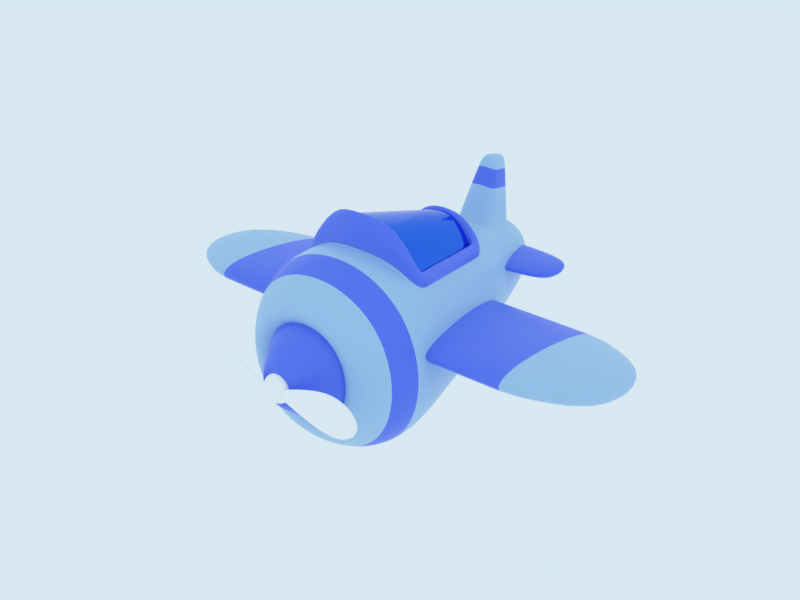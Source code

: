 # Source: 07042.blend  (saved by Blender 4.4.32; exported with 4.5.12 LTS)
import bpy
from mathutils import Matrix  # noqa: F401  (used for matrix-valued properties, if any)

bpy.ops.wm.read_factory_settings(use_empty=True)
scene = bpy.context.scene
scene.name = 'Scene'

# ---- collections
col_x = bpy.data.collections.new('飞机'); scene.collection.children.link(col_x)
col_x_1 = bpy.data.collections.new('机身'); col_x.children.link(col_x_1)

# ---- materials (node trees are filled in below, after node groups)
mat_001 = bpy.data.materials.new('材质.001')
mat_004 = bpy.data.materials.new('材质.004')
mat_material = bpy.data.materials.new('Material')
mat_material.alpha_threshold = 0.0
mat_material.roughness = 0.5
mat_material.line_color = (0.0, 0.0, 0.0, 1.0)
mat_x = bpy.data.materials.new('材质')

# ---- material node trees
mat_001.use_nodes = True; mat_001.node_tree.nodes.clear()
_N = mat_001.node_tree.nodes; _L = mat_001.node_tree.links
n0 = _N.new('ShaderNodeBsdfPrincipled'); n0.name = '原理化 BSDF'; n0.location = (10, 300)
n0.inputs[0].default_value = (1.0, 1.0, 1.0, 1.0)
n0.inputs[2].default_value = 0.0
n1 = _N.new('ShaderNodeOutputMaterial'); n1.name = '材质输出'; n1.location = (300, 300)
_L.new(n0.outputs[0], n1.inputs[0])
n1.is_active_output = True
mat_004.use_nodes = True; mat_004.node_tree.nodes.clear()
_N = mat_004.node_tree.nodes; _L = mat_004.node_tree.links
n0 = _N.new('ShaderNodeBsdfPrincipled'); n0.name = '原理化 BSDF'; n0.location = (10, 300)
n0.inputs[0].default_value = (0.01446, 0.1714, 1.0, 1.0)
n0.inputs[1].default_value = 1.0
n0.inputs[2].default_value = 0.0
n0.inputs[4].default_value = 0.8142
n1 = _N.new('ShaderNodeOutputMaterial'); n1.name = '材质输出'; n1.location = (300, 300)
_L.new(n0.outputs[0], n1.inputs[0])
n1.is_active_output = True
mat_material.use_nodes = True; mat_material.node_tree.nodes.clear()
_N = mat_material.node_tree.nodes; _L = mat_material.node_tree.links
n0 = _N.new('ShaderNodeOutputMaterial'); n0.name = 'Material Output'; n0.location = (300, 300)
n1 = _N.new('ShaderNodeBsdfPrincipled'); n1.name = 'Principled BSDF'; n1.location = (10, 300)
n1.inputs[0].default_value = (0.4051, 0.6251, 0.9021, 1.0)
n1.inputs[2].default_value = 0.3898
n1.inputs[3].default_value = 1.45
_L.new(n1.outputs[0], n0.inputs[0])
n0.is_active_output = True
mat_x.use_nodes = True; mat_x.node_tree.nodes.clear()
_N = mat_x.node_tree.nodes; _L = mat_x.node_tree.links
n0 = _N.new('ShaderNodeBsdfPrincipled'); n0.name = '原理化 BSDF'; n0.location = (10, 300)
n0.inputs[0].default_value = (0.09657, 0.1881, 0.9573, 1.0)
n0.inputs[2].default_value = 0.3898
n1 = _N.new('ShaderNodeOutputMaterial'); n1.name = '材质输出'; n1.location = (300, 300)
_L.new(n0.outputs[0], n1.inputs[0])
n1.is_active_output = True

# ---- world
world_world = bpy.data.worlds.new('World'); scene.world = world_world
world_world.use_nodes = True; world_world.node_tree.nodes.clear()
_N = world_world.node_tree.nodes; _L = world_world.node_tree.links
n0 = _N.new('ShaderNodeOutputWorld'); n0.name = 'World Output'; n0.location = (300, 300)
n1 = _N.new('ShaderNodeBackground'); n1.name = 'Background'; n1.location = (10, 300)
n1.inputs[0].default_value = (0.7193, 0.8525, 0.9293, 1.0)
n1.inputs[1].default_value = 0.95
_L.new(n1.outputs[0], n0.inputs[0])
n0.is_active_output = True
world_world.color = (0.05088, 0.05088, 0.05088)
world_world.sun_shadow_jitter_overblur = 0.0

# ---- meshes
me_004 = bpy.data.meshes.new('立方体.004')
me_004.from_pydata([(-4.24, -0.4669, -0.2827), (-4.24, -0.4669, 0.2827), (-4.24, 0.4669, -0.2827), (-4.24, 0.4669, 0.2827), (4.24, -0.4669, -0.2827), (4.24, -0.4669, 0.2827), (4.24, 0.4669, -0.2827), (4.24, 0.4669, 0.2827), (-2.963, 1.648, -0.2827), (2.963, 1.648, -0.2827), (2.963, 1.648, 0.2827), (-2.963, 1.648, 0.2827), (2.963, -1.648, -0.2827), (-2.963, -1.648, -0.2827), (-2.963, -1.648, 0.2827), (2.963, -1.648, 0.2827), (-1.163e-07, 0.08656, 0.01715), (-1.163e-07, -0.08656, 0.01715), (-1.163e-07, 0.08656, -0.01715), (-1.163e-07, -0.08656, -0.01715)], [], [(0, 1, 3, 2), (7, 10, 15, 5), (6, 7, 5, 4), (2, 8, 13, 0), (4, 5, 15, 12), (11, 3, 1, 14), (9, 10, 7, 6), (13, 14, 1, 0), (9, 6, 4, 12), (16, 17, 15, 10), (18, 19, 13, 8), (17, 19, 12, 15), (16, 18, 8, 11), (2, 3, 11, 8), (10, 9, 18, 16), (14, 13, 19, 17), (9, 12, 19, 18), (11, 14, 17, 16)])
me_004.polygons.foreach_set('use_smooth', [True] * 18)
_k = {(16, 18): 0.46, (17, 19): 0.46, (18, 19): 0.46, (16, 17): 0.46}
me_004.attributes.new('crease_edge', 'FLOAT', 'EDGE').data.foreach_set('value', [_k.get((min(e.vertices), max(e.vertices)), 0.0) for e in me_004.edges])
_uv = me_004.uv_layers.new(name='UV贴图')
_uv.uv.foreach_set('vector', [0.375, 0.0, 0.625, 0.0, 0.625, 0.25, 0.375, 0.25, 0.625, 0.5, 0.6626, 0.5, 0.6626, 0.75, 0.625, 0.75, 0.375, 0.5, 0.625, 0.5, 0.625, 0.75, 0.375, 0.75, 0.125, 0.5, 0.1626, 0.5, 0.1626, 0.75, 0.125, 0.75, 0.375, 0.75, 0.625, 0.75, 0.625, 0.7876, 0.375, 0.7876, 0.8374, 0.5, 0.875, 0.5, 0.875, 0.75, 0.8374, 0.75, 0.375, 0.4624, 0.625, 0.4624, 0.625, 0.5, 0.375, 0.5, 0.375, 0.9624, 0.625, 0.9624, 0.625, 1.0, 0.375, 1.0, 0.3374, 0.5, 0.375, 0.5, 0.375, 0.75, 0.3374, 0.75, 0.75, 0.5, 0.75, 0.75, 0.6626, 0.75, 0.6626, 0.5, 0.25, 0.5, 0.25, 0.75, 0.1626, 0.75, 0.1626, 0.5, 0.625, 0.875, 0.375, 0.875, 0.375, 0.7876, 0.625, 0.7876, 0.625, 0.375, 0.375, 0.375, 0.375, 0.2876, 0.625, 0.2876, 0.375, 0.25, 0.625, 0.25, 0.625, 0.2876, 0.375, 0.2876, 0.625, 0.4624, 0.375, 0.4624, 0.375, 0.375, 0.625, 0.375, 0.625, 0.9624, 0.375, 0.9624, 0.375, 0.875, 0.625, 0.875, 0.3374, 0.5, 0.3374, 0.75, 0.25, 0.75, 0.25, 0.5, 0.8374, 0.5, 0.8374, 0.75, 0.75, 0.75, 0.75, 0.5])
me_004.materials.append(mat_001)
me_004.update()
me_002 = bpy.data.meshes.new('平面.002')
me_002.from_pydata([(-1.048, -1.009, -0.3307), (1.048, -1.009, -0.3307), (-0.6347, 0.9871, -0.5194), (0.6347, 0.9871, -0.5194), (2.98e-09, -0.9572, 0.6316), (2.98e-09, 0.9185, 0.09713), (-0.3385, 0.9185, 0.0002027), (-0.5241, -0.8775, 0.4855), (0.5241, -0.8775, 0.4855), (0.3385, 0.9185, 0.0002027)], [], [(8, 1, 3, 9), (7, 4, 5, 6), (0, 7, 6, 2), (4, 8, 9, 5)])
me_002.polygons.foreach_set('use_smooth', [True] * 4)
_uv = me_002.uv_layers.new(name='UV贴图')
_uv.uv.foreach_set('vector', [0.75, 0.0, 1.0, 0.0, 1.0, 1.0, 0.75, 1.0, 0.25, 0.0, 0.5, 0.0, 0.5, 1.0, 0.25, 1.0, 0.0, 0.0, 0.25, 0.0, 0.25, 1.0, 0.0, 1.0, 0.5, 0.0, 0.75, 0.0, 0.75, 1.0, 0.5, 1.0])
me_002.materials.append(mat_004)
me_002.update()
me_cube = bpy.data.meshes.new('Cube')
me_cube.from_pydata([(0.2588, 1.002, 0.3877), (0.2588, 1.002, -0.1338), (0.3534, -2.936, 0.6982), (0.3534, -2.936, -0.01163), (-0.2588, 1.002, 0.3877), (-0.2588, 1.002, -0.1338), (-0.3534, -2.936, 0.6982), (-0.3534, -2.936, -0.01163), (-1.064, 0.3493, -0.9769), (0.9226, 0.3657, 1.29), (-0.9226, 0.3657, 1.29), (1.064, 0.3493, -0.9769), (-0.5922, -2.211, -0.3299), (0.5922, -2.211, 0.8981), (-0.5922, -2.211, 0.8981), (0.5922, -2.211, -0.3299), (1.168, 1.426, -1.102), (-1.168, 1.426, -1.102), (1.168, 1.426, 1.228), (-1.168, 1.426, 1.228), (0.8504, 2.13, -0.8162), (-0.8504, 2.13, -0.8162), (0.8504, 2.13, 0.8793), (-0.8504, 2.13, 0.8793), (0.4735, 1.98, -0.4228), (-0.4735, 1.98, -0.4228), (0.4735, 1.98, 0.5244), (-0.4735, 1.98, 0.5244), (-0.6983, -0.8659, 1.136), (0.8366, -0.8838, -0.7822), (-0.8366, -0.8838, -0.7822), (0.6983, -0.8659, 1.136), (-0.5411, -2.477, -0.2399), (-0.4859, -2.692, -0.1612), (-0.4184, -2.848, -0.08154), (0.6388, 1.426, -1.429), (-1.108e-08, 1.426, -1.538), (-0.6388, 1.426, -1.429), (1.497, 1.426, 0.7), (1.606, 1.426, 0.06303), (1.497, 1.426, -0.5739), (-0.4001, -2.966, 0.135), (-0.4232, -2.981, 0.3452), (-0.4001, -2.966, 0.5541), (0.4001, -2.966, 0.5541), (0.4232, -2.981, 0.3452), (0.4001, -2.966, 0.135), (-1.497, 1.426, 0.7), (-1.606, 1.426, 0.06303), (-1.497, 1.426, -0.5739), (0.2087, -2.966, 0.7461), (-1.294e-08, -2.981, 0.7698), (-0.2087, -2.966, 0.7461), (0.5411, -2.477, 0.8644), (0.4859, -2.692, 0.8208), (0.4184, -2.848, 0.76), (-0.2087, -2.966, -0.05707), (-2.229e-09, -2.981, -0.07949), (0.2087, -2.966, -0.05707), (-0.9731, 0.6518, 1.323), (-0.9868, 0.7455, 1.33), (-1.177, 1.179, 1.254), (-0.6388, 1.426, 1.555), (-1.108e-08, 1.426, 1.665), (0.6388, 1.426, 1.555), (1.115, 0.6361, -1.022), (1.156, 0.9139, -1.067), (1.177, 1.179, -1.099), (-1.177, 1.179, -1.099), (-1.156, 0.9139, -1.067), (-1.115, 0.6361, -1.022), (1.177, 1.179, 1.254), (0.9868, 0.7455, 1.33), (0.9731, 0.6518, 1.323), (-0.758, -0.5396, 1.175), (-0.8147, -0.2279, 1.215), (-0.8694, 0.07289, 1.253), (0.8968, -0.5568, -0.8529), (0.9543, -0.2444, -0.9015), (1.01, 0.05652, -0.9391), (1.363, 0.3493, 0.705), (1.463, 0.3493, 0.1104), (1.363, 0.3493, -0.4846), (0.5817, 0.3493, -1.282), (3.825e-09, 0.3493, -1.383), (-0.5817, 0.3493, -1.282), (-1.363, 0.3493, 0.705), (-1.463, 0.3493, 0.1104), (-1.363, 0.3493, -0.4846), (-0.7736, -1.226, -0.6824), (-0.71, -1.571, -0.5639), (-0.6487, -1.904, -0.4414), (0.663, -1.058, 1.115), (0.71, -1.571, 0.9647), (0.6487, -1.904, 0.9307), (-0.4184, -2.848, 0.76), (-0.4859, -2.692, 0.8208), (-0.5411, -2.477, 0.8644), (0.4184, -2.848, -0.08154), (0.4859, -2.692, -0.1612), (0.5411, -2.477, -0.2399), (-0.7588, -2.211, 0.6208), (-0.8143, -2.211, 0.2856), (-0.7588, -2.211, -0.05137), (0.7588, -2.211, 0.6208), (0.8143, -2.211, 0.2856), (0.7588, -2.211, -0.05137), (0.3239, -2.211, -0.5014), (-1.108e-08, -2.211, -0.5582), (-0.3239, -2.211, -0.5014), (-0.3239, -2.211, 1.072), (0.3239, -2.211, 1.072), (0.4651, 2.13, -1.055), (-1.108e-08, 2.13, -1.134), (-0.4651, 2.13, -1.055), (1.09, 2.13, 0.4952), (1.169, 2.13, 0.03156), (1.09, 2.13, -0.4321), (-1.09, 2.13, 0.4952), (-1.169, 2.13, 0.03156), (-1.09, 2.13, -0.4321), (-0.4651, 2.13, 1.118), (-1.108e-08, 2.13, 1.197), (0.4651, 2.13, 1.118), (-1.123, 1.651, -1.068), (-1.049, 1.848, -1.003), (-0.955, 2.01, -0.9156), (0.955, 2.01, -0.9156), (1.049, 1.848, -1.003), (1.123, 1.651, -1.068), (0.955, 2.01, 0.9871), (1.049, 1.848, 1.087), (1.123, 1.651, 1.17), (-1.123, 1.651, 1.17), (-1.049, 1.848, 1.087), (-0.955, 2.01, 0.9871), (0.2589, 1.98, -0.5559), (-1.806e-08, 1.98, -0.6003), (-0.2589, 1.98, -0.5559), (0.6066, 1.98, 0.3098), (0.651, 1.98, 0.05082), (0.6066, 1.98, -0.2082), (-0.6066, 1.98, 0.3098), (-0.651, 1.98, 0.05082), (-0.6066, 1.98, -0.2082), (-0.2589, 1.98, 0.6576), (-4.092e-09, 1.98, 0.702), (0.2589, 1.98, 0.6576), (-0.7444, 2.201, -0.7128), (-0.6428, 2.208, -0.6103), (-0.5507, 2.14, -0.5123), (0.5507, 2.14, -0.5123), (0.6428, 2.208, -0.6103), (0.7444, 2.201, -0.7128), (0.5507, 2.14, 0.5879), (0.6428, 2.208, 0.6727), (0.7444, 2.201, 0.7721), (-0.7444, 2.201, 0.7721), (-0.6428, 2.208, 0.6727), (-0.5507, 2.14, 0.5879), (0.1528, 0.9405, -0.1641), (-1.061e-08, 0.9097, -0.1789), (-0.1528, 0.9405, -0.1641), (0.2928, 0.9405, 0.2851), (0.3097, 0.9097, 0.1331), (0.2928, 0.9405, -0.02292), (-0.2928, 0.9405, 0.2851), (-0.3097, 0.9097, 0.1331), (-0.2928, 0.9405, -0.02292), (-0.1528, 0.9405, 0.4265), (-1.154e-08, 0.9097, 0.4458), (0.1528, 0.9405, 0.4265), (-0.4133, 1.729, -0.3435), (-0.361, 1.439, -0.269), (-0.3071, 1.174, -0.1948), (0.3071, 1.174, -0.1948), (0.361, 1.439, -0.269), (0.4133, 1.729, -0.3435), (0.3071, 1.174, 0.4234), (0.361, 1.439, 0.4563), (0.4133, 1.729, 0.485), (-0.4133, 1.729, 0.485), (-0.361, 1.439, 0.4563), (-0.3071, 1.174, 0.4234), (-0.6487, -1.904, 0.9307), (-0.71, -1.571, 0.9647), (-0.663, -1.058, 1.115), (0.6487, -1.904, -0.4414), (0.71, -1.571, -0.5639), (0.7736, -1.226, -0.6824), (-1.01, 0.05652, -0.9391), (-0.9543, -0.2444, -0.9015), (-0.8968, -0.5568, -0.8529), (0.8694, 0.07289, 1.253), (0.8147, -0.2279, 1.215), (0.758, -0.5396, 1.175), (0.4575, -0.8838, -1.037), (-1.108e-08, -0.8838, -1.121), (-0.4575, -0.8838, -1.037), (1.072, -0.8838, 0.6269), (1.15, -0.8838, 0.1285), (1.072, -0.8838, -0.3705), (-1.072, -0.8838, 0.6269), (-1.15, -0.8838, 0.1285), (-1.072, -0.8838, -0.3705), (0.2959, -2.477, 1.02), (-0.2959, -2.477, 1.02), (0.2659, -2.694, 0.9587), (-1.386e-08, -2.696, 1.005), (-0.2659, -2.694, 0.9587), (0.2314, -2.856, 0.8723), (-2.225e-08, -2.863, 0.9095), (-0.2314, -2.856, 0.8723), (0.2172, -3.03, 0.1293), (0.2269, -3.051, 0.3481), (0.2172, -3.03, 0.5651), (-1.899e-08, -3.051, 0.1205), (-1.154e-08, -3.075, 0.3491), (-2.695e-09, -3.051, 0.5757), (-0.2172, -3.03, 0.1293), (-0.2269, -3.051, 0.3481), (-0.2172, -3.03, 0.5651), (-1.429, 0.6361, -0.512), (-1.533, 0.6361, 0.1044), (-1.429, 0.6361, 0.7206), (-1.481, 0.9139, -0.5418), (-1.589, 0.9139, 0.09262), (-1.481, 0.9139, 0.7269), (-1.508, 1.179, -0.5657), (-1.618, 1.179, 0.07748), (-1.508, 1.179, 0.7206), (-0.2959, -2.477, -0.3942), (-7.351e-09, -2.477, -0.4454), (0.2959, -2.477, -0.3942), (-0.2659, -2.694, -0.2978), (-1.015e-08, -2.696, -0.343), (0.2659, -2.694, -0.2978), (-0.2314, -2.856, -0.1926), (-5.489e-09, -2.863, -0.229), (0.2314, -2.856, -0.1926), (0.6931, -2.477, 0.0108), (0.7438, -2.477, 0.3134), (0.6931, -2.477, 0.6151), (0.6218, -2.694, 0.0617), (0.6669, -2.696, 0.3307), (0.6218, -2.694, 0.5991), (0.5296, -2.856, 0.1071), (0.5663, -2.863, 0.3402), (0.5296, -2.856, 0.5726), (-0.1589, 0.8096, -0.02061), (-0.166, 0.7653, 0.1425), (-0.1589, 0.8096, 0.3002), (-1.34e-08, 0.7653, -0.02483), (-1.061e-08, 0.7169, 0.1457), (-8.283e-09, 0.7653, 0.3104), (0.1589, 0.8096, -0.02061), (0.166, 0.7653, 0.1425), (0.1589, 0.8096, 0.3002), (1.508, 1.179, -0.5657), (1.618, 1.179, 0.07748), (1.508, 1.179, 0.7206), (1.481, 0.9139, -0.5418), (1.589, 0.9139, 0.09262), (1.481, 0.9139, 0.7269), (1.429, 0.6361, -0.512), (1.533, 0.6361, 0.1044), (1.429, 0.6361, 0.7206), (-0.6435, 1.179, -1.429), (-1.108e-08, 1.179, -1.54), (0.6435, 1.179, -1.429), (-0.6321, 0.9139, -1.394), (-7.351e-09, 0.9139, -1.502), (0.6321, 0.9139, -1.394), (-0.6098, 0.6361, -1.339), (-3.626e-09, 0.6361, -1.444), (0.6098, 0.6361, -1.339), (-1.149, -0.5568, -0.416), (-1.233, -0.5568, 0.113), (-1.149, -0.5568, 0.6417), (-1.223, -0.2444, -0.4442), (-1.312, -0.2444, 0.109), (-1.223, -0.2444, 0.662), (-1.294, 0.05652, -0.4641), (-1.388, 0.05652, 0.1103), (-1.294, 0.05652, 0.6843), (0.6435, 1.179, 1.584), (-3.626e-09, 1.179, 1.695), (-0.6435, 1.179, 1.584), (0.6248, 0.7452, 1.558), (6.03e-08, 0.9053, 1.669), (-0.6248, 0.7452, 1.558), (-0.5296, -2.856, 0.1071), (-0.5663, -2.863, 0.3402), (-0.5296, -2.856, 0.5726), (-0.6218, -2.694, 0.0617), (-0.6669, -2.696, 0.3307), (-0.6218, -2.694, 0.5991), (-0.6931, -2.477, 0.0108), (-0.7438, -2.477, 0.3134), (-0.6931, -2.477, 0.6151), (0.9912, -1.226, -0.3018), (1.064, -1.226, 0.1597), (0.9912, -1.226, 0.6201), (0.9097, -1.571, -0.2181), (0.9763, -1.571, 0.2014), (0.9097, -1.571, 0.6192), (0.8311, -1.904, -0.1306), (0.8919, -1.904, 0.246), (0.8311, -1.904, 0.6208), (-0.4231, -1.226, -0.9175), (-1.108e-08, -1.226, -0.9949), (0.4231, -1.226, -0.9175), (-0.3883, -1.571, -0.7773), (-1.108e-08, -1.571, -0.8477), (0.3883, -1.571, -0.7773), (-0.3547, -1.904, -0.6329), (-7.351e-09, -1.904, -0.6962), (0.3547, -1.904, -0.6329), (0.433, -1.058, 1.268), (-2.018e-08, -1.058, 1.349), (-0.433, -1.058, 1.268), (0.3883, -1.571, 1.18), (-2.598e-08, -1.571, 1.254), (-0.3883, -1.571, 1.18), (0.3547, -1.904, 1.124), (-1.48e-08, -1.904, 1.19), (-0.3547, -1.904, 1.124), (-0.5223, 2.01, -1.183), (-1.108e-08, 2.01, -1.272), (0.5223, 2.01, -1.183), (-0.5738, 1.848, -1.296), (-1.108e-08, 1.848, -1.394), (0.5738, 1.848, -1.296), (-0.6143, 1.651, -1.383), (-1.108e-08, 1.651, -1.487), (0.6143, 1.651, -1.383), (1.224, 2.01, -0.4845), (1.313, 2.01, 0.03577), (1.224, 2.01, 0.5561), (1.344, 1.848, -0.5292), (1.443, 1.848, 0.04224), (1.344, 1.848, 0.6137), (1.439, 1.651, -0.5607), (1.545, 1.651, 0.05124), (1.439, 1.651, 0.6632), (-1.224, 2.01, 0.5561), (-1.313, 2.01, 0.03577), (-1.224, 2.01, -0.4845), (-1.344, 1.848, 0.6137), (-1.443, 1.848, 0.04224), (-1.344, 1.848, -0.5292), (-1.439, 1.651, 0.6632), (-1.545, 1.651, 0.05124), (-1.439, 1.651, -0.5607), (0.5223, 2.01, 1.255), (-1.108e-08, 2.01, 1.344), (-0.5223, 2.01, 1.255), (0.5738, 1.848, 1.381), (-2.039e-08, 1.848, 1.479), (-0.5738, 1.848, 1.381), (0.6143, 1.651, 1.485), (-1.853e-08, 1.651, 1.59), (-0.6143, 1.651, 1.485), (-0.3012, 2.14, -0.6671), (-1.749e-08, 2.14, -0.7186), (0.3012, 2.14, -0.6671), (-0.3515, 2.208, -0.7907), (-1.212e-08, 2.208, -0.8509), (0.3515, 2.208, -0.7907), (-0.4071, 2.201, -0.9217), (-1.573e-08, 2.201, -0.9913), (0.4071, 2.201, -0.9217), (0.7056, 2.14, -0.2631), (0.7572, 2.14, 0.03776), (0.7056, 2.14, 0.3386), (0.8235, 2.208, -0.3196), (0.8838, 2.208, 0.0312), (0.8235, 2.208, 0.382), (0.9537, 2.201, -0.3764), (1.024, 2.201, 0.02963), (0.9537, 2.201, 0.4357), (-0.7056, 2.14, 0.3386), (-0.7572, 2.14, 0.03776), (-0.7056, 2.14, -0.2631), (-0.8235, 2.208, 0.382), (-0.8838, 2.208, 0.0312), (-0.8235, 2.208, -0.3196), (-0.9537, 2.201, 0.4357), (-1.024, 2.201, 0.02963), (-0.9537, 2.201, -0.3764), (0.3012, 2.14, 0.7426), (-4.659e-09, 2.14, 0.7942), (-0.3012, 2.14, 0.7426), (0.3515, 2.208, 0.8531), (-1.003e-08, 2.208, 0.9133), (-0.3515, 2.208, 0.8531), (0.4071, 2.201, 0.9809), (-6.42e-09, 2.201, 1.051), (-0.4071, 2.201, 0.9809), (-0.1698, 1.157, -0.2756), (-1.387e-08, 1.143, -0.3016), (0.1698, 1.157, -0.2756), (-0.1976, 1.435, -0.3702), (-1.108e-08, 1.43, -0.4035), (0.1976, 1.435, -0.3702), (-0.226, 1.728, -0.4598), (-1.108e-08, 1.728, -0.4986), (0.226, 1.728, -0.4598), (0.3886, 1.157, -0.05536), (0.4155, 1.143, 0.1167), (0.3886, 1.157, 0.2865), (0.462, 1.435, -0.1045), (0.4955, 1.43, 0.09431), (0.462, 1.435, 0.2924), (0.5295, 1.728, -0.1557), (0.5682, 1.728, 0.07086), (0.5295, 1.728, 0.2974), (-0.3886, 1.157, 0.2865), (-0.4155, 1.143, 0.1167), (-0.3886, 1.157, -0.05536), (-0.462, 1.435, 0.2924), (-0.4955, 1.43, 0.09431), (-0.462, 1.435, -0.1045), (-0.5295, 1.728, 0.2974), (-0.5682, 1.728, 0.07086), (-0.5295, 1.728, -0.1557), (0.1698, 1.157, 0.5068), (-8.283e-09, 1.143, 0.5351), (-0.1698, 1.157, 0.5068), (0.1976, 1.435, 0.5581), (-9.214e-09, 1.43, 0.5921), (-0.1976, 1.435, 0.5581), (0.226, 1.728, 0.6015), (-7.351e-09, 1.728, 0.6403), (-0.226, 1.728, 0.6015), (-0.5522, 0.05652, -1.233), (-3.626e-09, 0.05652, -1.331), (0.5522, 0.05652, -1.233), (-0.5219, -0.2444, -1.185), (-1.108e-08, -0.2444, -1.278), (0.5219, -0.2444, -1.185), (-0.4904, -0.5568, -1.123), (-1.108e-08, -0.5568, -1.212), (0.4904, -0.5568, -1.123), (1.294, 0.05652, -0.4641), (1.388, 0.05652, 0.1103), (1.294, 0.05652, 0.6843), (1.223, -0.2444, -0.4442), (1.312, -0.2444, 0.109), (1.223, -0.2444, 0.662), (1.149, -0.5568, -0.416), (1.233, -0.5568, 0.113), (1.149, -0.5568, 0.6417), (-0.8311, -1.904, -0.1306), (-0.8919, -1.904, 0.246), (-0.8311, -1.904, 0.6208), (-0.9097, -1.571, -0.2181), (-0.9763, -1.571, 0.2014), (-0.9097, -1.571, 0.6192), (-0.9912, -1.226, -0.3018), (-1.064, -1.226, 0.1597), (-0.9912, -1.226, 0.6201), (-0.1346, -2.52, 2.164), (1.937e-07, -2.52, 2.188), (0.1346, -2.52, 2.164), (0.123, -2.631, 2.143), (1.937e-07, -2.631, 2.165), (-0.123, -2.631, 2.143), (0.1105, -2.721, 2.117), (1.925e-07, -2.722, 2.136), (-0.1105, -2.721, 2.117), (0.1475, -2.393, 2.184), (1.921e-07, -2.393, 2.212), (-0.1475, -2.393, 2.184), (-1.064, 0.3493, 1.197), (-1.115, 0.6361, 1.231), (-1.156, 0.9139, 1.252), (1.156, 0.9139, 1.252), (1.115, 0.6361, 1.231), (1.064, 0.3493, 1.197), (-0.8366, -0.8838, 1.039), (-0.8968, -0.5568, 1.079), (-0.9543, -0.2444, 1.119), (-1.01, 0.05652, 1.159), (0.8366, -0.8838, 1.039), (0.7736, -1.226, 1.001), (-0.7736, -1.226, 1.001), (1.01, 0.05652, 1.159), (0.9543, -0.2444, 1.119), (0.8968, -0.5568, 1.079), (0.6321, 0.9139, 1.578), (2.059e-08, 1.074, 1.688), (-0.6321, 0.9139, 1.578), (0.4231, -1.226, 1.238), (-1.48e-08, -1.226, 1.319), (-0.4231, -1.226, 1.238), (-0.9226, 0.4845, 0.665), (-0.5817, 0.4681, 0.8767), (4.025e-09, 0.4681, 0.9791), (0.5817, 0.4681, 0.8767), (0.9226, 0.4845, 0.665), (-0.6983, -0.7471, 0.5125), (-0.4575, -0.7651, 0.6702), (-9.945e-09, -0.7651, 0.7567), (0.4575, -0.7651, 0.6702), (0.6983, -0.7471, 0.5125), (0.6248, 0.8639, 0.9315), (0.6098, 0.7549, 0.921), (5.864e-08, 1.024, 1.042), (5.887e-09, 0.7549, 1.027), (-0.6248, 0.8639, 0.9315), (-0.6098, 0.7549, 0.921), (-0.9731, 0.7706, 0.6967), (0.9731, 0.7706, 0.6967), (0.433, -0.9391, 0.6427), (-2.185e-08, -0.939, 0.7235), (-0.433, -0.9391, 0.6427), (0.5522, 0.1753, 0.8285), (-4.357e-09, 0.1753, 0.9275), (-0.5522, 0.1753, 0.8285), (0.5219, -0.1257, 0.7781), (-1.088e-08, -0.1257, 0.8737), (-0.5219, -0.1257, 0.7781), (0.4904, -0.438, 0.7254), (-1.833e-08, -0.438, 0.817), (-0.4904, -0.438, 0.7254), (-0.8694, 0.1916, 0.6287), (-0.8147, -0.1091, 0.5905), (-0.758, -0.4209, 0.5514), (0.758, -0.4209, 0.5514), (0.8147, -0.1091, 0.5905), (0.8694, 0.1916, 0.6287), (-0.9868, 0.8642, 0.704), (0.9868, 0.8642, 0.704), (0.663, -0.9395, 0.4913), (-0.663, -0.9395, 0.4913), (-1.064, 0.3236, 1.339), (-1.115, 0.6104, 1.373), (-1.156, 0.8882, 1.395), (1.156, 0.8882, 1.395), (1.115, 0.6104, 1.373), (1.064, 0.3236, 1.339), (-0.8366, -0.9095, 1.181), (-0.8968, -0.5825, 1.221), (-0.9543, -0.2701, 1.262), (-1.01, 0.0308, 1.301), (0.8366, -0.9095, 1.181), (0.7736, -1.252, 1.143), (-0.7736, -1.252, 1.143), (1.01, 0.0308, 1.301), (0.9543, -0.2701, 1.262), (0.8968, -0.5825, 1.221), (0.6321, 0.8882, 2.159), (1.968e-08, 1.048, 2.267), (-0.6321, 0.8882, 2.159), (0.4231, -1.252, 1.572), (-1.571e-08, -1.252, 1.653), (-0.4231, -1.252, 1.572), (-0.9226, 0.34, 1.433), (-0.9731, 0.6261, 1.465), (-0.9868, 0.7197, 1.473), (0.9868, 0.7197, 1.473), (0.9731, 0.6261, 1.465), (0.9226, 0.34, 1.433), (-0.6983, -0.8916, 1.279), (-0.758, -0.5654, 1.318), (-0.8147, -0.2536, 1.357), (-0.8694, 0.04718, 1.396), (0.6983, -0.8916, 1.279), (0.663, -1.084, 1.257), (-0.663, -1.084, 1.257), (0.8694, 0.04718, 1.396), (0.8147, -0.2536, 1.357), (0.758, -0.5654, 1.318), (0.6248, 0.7195, 2.139), (5.94e-08, 0.8795, 2.249), (-0.6248, 0.7195, 2.139), (0.433, -1.084, 1.602), (-2.109e-08, -1.083, 1.683), (-0.433, -1.084, 1.602), (-0.214, -2.39, 1.733), (-0.1722, -2.456, 1.972), (-0.2353, -2.186, 1.765), (-0.189, -2.292, 1.999), (-0.1758, -2.709, 1.658), (-0.1414, -2.712, 1.912), (1.491e-07, -2.713, 1.938), (1.062e-07, -2.71, 1.69), (1.053e-07, -2.188, 1.81), (1.485e-07, -2.293, 2.034), (0.214, -2.39, 1.733), (0.1722, -2.456, 1.972), (0.2353, -2.186, 1.765), (0.189, -2.292, 1.999), (-0.1573, -2.597, 1.946), (-0.1953, -2.566, 1.7), (0.1414, -2.712, 1.912), (0.1758, -2.709, 1.658), (0.1953, -2.566, 1.7), (0.1573, -2.597, 1.946)], [], [(589, 583, 473, 472), (110, 206, 595, 580), (207, 208, 211, 210), (208, 209, 212, 211), (13, 111, 205, 53), (325, 326, 582, 588), (586, 596, 468, 469), (110, 14, 97, 206), (206, 97, 96, 209), (209, 96, 95, 212), (212, 95, 6, 52), (211, 212, 52, 51), (210, 211, 51, 50), (55, 210, 50, 2), (54, 207, 210, 55), (53, 205, 207, 54), (213, 214, 217, 216), (214, 215, 218, 217), (216, 217, 220, 219), (217, 218, 221, 220), (3, 46, 213, 58), (46, 45, 214, 213), (45, 44, 215, 214), (44, 2, 50, 215), (215, 50, 51, 218), (218, 51, 52, 221), (221, 52, 6, 43), (220, 221, 43, 42), (219, 220, 42, 41), (56, 219, 41, 7), (57, 216, 219, 56), (58, 213, 216, 57), (222, 223, 226, 225), (223, 224, 227, 226), (225, 226, 229, 228), (226, 227, 230, 229), (8, 88, 222, 70), (88, 87, 223, 222), (87, 86, 224, 223), (86, 474, 475, 224), (224, 475, 476, 227), (227, 476, 61, 230), (230, 61, 19, 47), (229, 230, 47, 48), (228, 229, 48, 49), (68, 228, 49, 17), (69, 225, 228, 68), (70, 222, 225, 69), (231, 232, 235, 234), (232, 233, 236, 235), (234, 235, 238, 237), (235, 236, 239, 238), (12, 109, 231, 32), (109, 108, 232, 231), (108, 107, 233, 232), (107, 15, 100, 233), (233, 100, 99, 236), (236, 99, 98, 239), (239, 98, 3, 58), (238, 239, 58, 57), (237, 238, 57, 56), (34, 237, 56, 7), (33, 234, 237, 34), (32, 231, 234, 33), (240, 241, 244, 243), (241, 242, 245, 244), (243, 244, 247, 246), (244, 245, 248, 247), (15, 106, 240, 100), (106, 105, 241, 240), (105, 104, 242, 241), (104, 13, 53, 242), (242, 53, 54, 245), (245, 54, 55, 248), (248, 55, 2, 44), (247, 248, 44, 45), (246, 247, 45, 46), (98, 246, 46, 3), (99, 243, 246, 98), (100, 240, 243, 99), (249, 250, 253, 252), (250, 251, 254, 253), (252, 253, 256, 255), (253, 254, 257, 256), (5, 168, 249, 162), (168, 167, 250, 249), (167, 166, 251, 250), (166, 4, 169, 251), (251, 169, 170, 254), (254, 170, 171, 257), (257, 171, 0, 163), (256, 257, 163, 164), (255, 256, 164, 165), (160, 255, 165, 1), (161, 252, 255, 160), (162, 249, 252, 161), (258, 259, 262, 261), (259, 260, 263, 262), (261, 262, 265, 264), (262, 263, 266, 265), (16, 40, 258, 67), (40, 39, 259, 258), (39, 38, 260, 259), (38, 18, 71, 260), (260, 71, 477, 263), (263, 477, 478, 266), (266, 478, 479, 80), (265, 266, 80, 81), (264, 265, 81, 82), (65, 264, 82, 11), (66, 261, 264, 65), (67, 258, 261, 66), (267, 268, 271, 270), (268, 269, 272, 271), (270, 271, 274, 273), (271, 272, 275, 274), (17, 37, 267, 68), (37, 36, 268, 267), (36, 35, 269, 268), (35, 16, 67, 269), (269, 67, 66, 272), (272, 66, 65, 275), (275, 65, 11, 83), (274, 275, 83, 84), (273, 274, 84, 85), (70, 273, 85, 8), (69, 270, 273, 70), (68, 267, 270, 69), (276, 277, 280, 279), (277, 278, 281, 280), (279, 280, 283, 282), (280, 281, 284, 283), (30, 204, 276, 192), (204, 203, 277, 276), (203, 202, 278, 277), (202, 480, 481, 278), (278, 481, 482, 281), (281, 482, 483, 284), (284, 483, 474, 86), (283, 284, 86, 87), (282, 283, 87, 88), (190, 282, 88, 8), (191, 279, 282, 190), (192, 276, 279, 191), (285, 286, 491, 490), (286, 287, 492, 491), (18, 64, 285, 71), (64, 63, 286, 285), (63, 62, 287, 286), (62, 19, 61, 287), (287, 61, 476, 492), (60, 59, 512, 532), (92, 31, 505, 534), (71, 285, 490, 477), (291, 292, 295, 294), (292, 293, 296, 295), (294, 295, 298, 297), (295, 296, 299, 298), (7, 41, 291, 34), (41, 42, 292, 291), (42, 43, 293, 292), (43, 6, 95, 293), (293, 95, 96, 296), (296, 96, 97, 299), (299, 97, 14, 101), (298, 299, 101, 102), (297, 298, 102, 103), (32, 297, 103, 12), (33, 294, 297, 32), (34, 291, 294, 33), (300, 301, 304, 303), (301, 302, 305, 304), (303, 304, 307, 306), (304, 305, 308, 307), (29, 201, 300, 189), (201, 200, 301, 300), (200, 199, 302, 301), (199, 484, 485, 302), (302, 485, 93, 305), (305, 93, 94, 308), (308, 94, 13, 104), (307, 308, 104, 105), (306, 307, 105, 106), (187, 306, 106, 15), (188, 303, 306, 187), (189, 300, 303, 188), (309, 310, 313, 312), (310, 311, 314, 313), (312, 313, 316, 315), (313, 314, 317, 316), (30, 198, 309, 89), (198, 197, 310, 309), (197, 196, 311, 310), (196, 29, 189, 311), (311, 189, 188, 314), (314, 188, 187, 317), (317, 187, 15, 107), (316, 317, 107, 108), (315, 316, 108, 109), (91, 315, 109, 12), (90, 312, 315, 91), (89, 309, 312, 90), (493, 494, 322, 321), (494, 495, 323, 322), (321, 322, 325, 324), (322, 323, 326, 325), (289, 290, 510, 508), (59, 10, 496, 512), (10, 76, 526, 496), (288, 289, 508, 506), (495, 486, 185, 323), (323, 185, 184, 326), (326, 184, 14, 110), (324, 325, 588, 592), (596, 599, 465, 468), (94, 324, 111, 13), (93, 321, 324, 94), (485, 493, 321, 93), (327, 328, 331, 330), (328, 329, 332, 331), (330, 331, 334, 333), (331, 332, 335, 334), (21, 114, 327, 126), (114, 113, 328, 327), (113, 112, 329, 328), (112, 20, 127, 329), (329, 127, 128, 332), (332, 128, 129, 335), (335, 129, 16, 35), (334, 335, 35, 36), (333, 334, 36, 37), (124, 333, 37, 17), (125, 330, 333, 124), (126, 327, 330, 125), (336, 337, 340, 339), (337, 338, 341, 340), (339, 340, 343, 342), (340, 341, 344, 343), (20, 117, 336, 127), (117, 116, 337, 336), (116, 115, 338, 337), (115, 22, 130, 338), (338, 130, 131, 341), (341, 131, 132, 344), (344, 132, 18, 38), (343, 344, 38, 39), (342, 343, 39, 40), (129, 342, 40, 16), (128, 339, 342, 129), (127, 336, 339, 128), (345, 346, 349, 348), (346, 347, 350, 349), (348, 349, 352, 351), (349, 350, 353, 352), (23, 118, 345, 135), (118, 119, 346, 345), (119, 120, 347, 346), (120, 21, 126, 347), (347, 126, 125, 350), (350, 125, 124, 353), (353, 124, 17, 49), (352, 353, 49, 48), (351, 352, 48, 47), (133, 351, 47, 19), (134, 348, 351, 133), (135, 345, 348, 134), (354, 355, 358, 357), (355, 356, 359, 358), (357, 358, 361, 360), (358, 359, 362, 361), (22, 123, 354, 130), (123, 122, 355, 354), (122, 121, 356, 355), (121, 23, 135, 356), (356, 135, 134, 359), (359, 134, 133, 362), (362, 133, 19, 62), (361, 362, 62, 63), (360, 361, 63, 64), (132, 360, 64, 18), (131, 357, 360, 132), (130, 354, 357, 131), (363, 364, 367, 366), (364, 365, 368, 367), (366, 367, 370, 369), (367, 368, 371, 370), (25, 138, 363, 150), (138, 137, 364, 363), (137, 136, 365, 364), (136, 24, 151, 365), (365, 151, 152, 368), (368, 152, 153, 371), (371, 153, 20, 112), (370, 371, 112, 113), (369, 370, 113, 114), (148, 369, 114, 21), (149, 366, 369, 148), (150, 363, 366, 149), (372, 373, 376, 375), (373, 374, 377, 376), (375, 376, 379, 378), (376, 377, 380, 379), (24, 141, 372, 151), (141, 140, 373, 372), (140, 139, 374, 373), (139, 26, 154, 374), (374, 154, 155, 377), (377, 155, 156, 380), (380, 156, 22, 115), (379, 380, 115, 116), (378, 379, 116, 117), (153, 378, 117, 20), (152, 375, 378, 153), (151, 372, 375, 152), (381, 382, 385, 384), (382, 383, 386, 385), (384, 385, 388, 387), (385, 386, 389, 388), (27, 142, 381, 159), (142, 143, 382, 381), (143, 144, 383, 382), (144, 25, 150, 383), (383, 150, 149, 386), (386, 149, 148, 389), (389, 148, 21, 120), (388, 389, 120, 119), (387, 388, 119, 118), (157, 387, 118, 23), (158, 384, 387, 157), (159, 381, 384, 158), (390, 391, 394, 393), (391, 392, 395, 394), (393, 394, 397, 396), (394, 395, 398, 397), (26, 147, 390, 154), (147, 146, 391, 390), (146, 145, 392, 391), (145, 27, 159, 392), (392, 159, 158, 395), (395, 158, 157, 398), (398, 157, 23, 121), (397, 398, 121, 122), (396, 397, 122, 123), (156, 396, 123, 22), (155, 393, 396, 156), (154, 390, 393, 155), (399, 400, 403, 402), (400, 401, 404, 403), (402, 403, 406, 405), (403, 404, 407, 406), (5, 162, 399, 174), (162, 161, 400, 399), (161, 160, 401, 400), (160, 1, 175, 401), (401, 175, 176, 404), (404, 176, 177, 407), (407, 177, 24, 136), (406, 407, 136, 137), (405, 406, 137, 138), (172, 405, 138, 25), (173, 402, 405, 172), (174, 399, 402, 173), (408, 409, 412, 411), (409, 410, 413, 412), (411, 412, 415, 414), (412, 413, 416, 415), (1, 165, 408, 175), (165, 164, 409, 408), (164, 163, 410, 409), (163, 0, 178, 410), (410, 178, 179, 413), (413, 179, 180, 416), (416, 180, 26, 139), (415, 416, 139, 140), (414, 415, 140, 141), (177, 414, 141, 24), (176, 411, 414, 177), (175, 408, 411, 176), (417, 418, 421, 420), (418, 419, 422, 421), (420, 421, 424, 423), (421, 422, 425, 424), (4, 166, 417, 183), (166, 167, 418, 417), (167, 168, 419, 418), (168, 5, 174, 419), (419, 174, 173, 422), (422, 173, 172, 425), (425, 172, 25, 144), (424, 425, 144, 143), (423, 424, 143, 142), (181, 423, 142, 27), (182, 420, 423, 181), (183, 417, 420, 182), (426, 427, 430, 429), (427, 428, 431, 430), (429, 430, 433, 432), (430, 431, 434, 433), (0, 171, 426, 178), (171, 170, 427, 426), (170, 169, 428, 427), (169, 4, 183, 428), (428, 183, 182, 431), (431, 182, 181, 434), (434, 181, 27, 145), (433, 434, 145, 146), (432, 433, 146, 147), (180, 432, 147, 26), (179, 429, 432, 180), (178, 426, 429, 179), (318, 92, 534, 514), (76, 75, 527, 526), (31, 195, 529, 505), (186, 320, 516, 535), (75, 74, 528, 527), (195, 194, 530, 529), (320, 319, 515, 516), (74, 28, 501, 528), (194, 193, 531, 530), (319, 318, 514, 515), (9, 73, 513, 500), (193, 9, 500, 531), (72, 288, 506, 533), (73, 72, 533, 513), (28, 186, 535, 501), (290, 60, 532, 510), (435, 436, 439, 438), (436, 437, 440, 439), (438, 439, 442, 441), (439, 440, 443, 442), (8, 85, 435, 190), (85, 84, 436, 435), (84, 83, 437, 436), (83, 11, 79, 437), (437, 79, 78, 440), (440, 78, 77, 443), (443, 77, 29, 196), (442, 443, 196, 197), (441, 442, 197, 198), (192, 441, 198, 30), (191, 438, 441, 192), (190, 435, 438, 191), (444, 445, 448, 447), (445, 446, 449, 448), (447, 448, 451, 450), (448, 449, 452, 451), (11, 82, 444, 79), (82, 81, 445, 444), (81, 80, 446, 445), (80, 479, 487, 446), (446, 487, 488, 449), (449, 488, 489, 452), (452, 489, 484, 199), (451, 452, 199, 200), (450, 451, 200, 201), (77, 450, 201, 29), (78, 447, 450, 77), (79, 444, 447, 78), (453, 454, 457, 456), (454, 455, 458, 457), (456, 457, 460, 459), (457, 458, 461, 460), (12, 103, 453, 91), (103, 102, 454, 453), (102, 101, 455, 454), (101, 14, 184, 455), (455, 184, 185, 458), (458, 185, 486, 461), (461, 486, 480, 202), (460, 461, 202, 203), (459, 460, 203, 204), (89, 459, 204, 30), (90, 456, 459, 89), (91, 453, 456, 90), (465, 466, 469, 468), (466, 467, 470, 469), (464, 463, 466, 465), (463, 462, 467, 466), (472, 473, 462, 463), (471, 472, 463, 464), (206, 209, 584, 595), (208, 207, 597, 587), (205, 111, 590, 598), (207, 205, 598, 597), (484, 489, 551, 546), (493, 485, 547, 555), (477, 490, 552, 539), (483, 482, 544, 545), (194, 195, 573, 572), (489, 488, 550, 551), (492, 476, 538, 554), (482, 481, 543, 544), (193, 194, 572, 571), (488, 487, 549, 550), (481, 480, 542, 543), (9, 193, 571, 563), (487, 479, 541, 549), (479, 478, 540, 541), (186, 28, 564, 570), (478, 477, 539, 540), (31, 92, 569, 568), (92, 318, 577, 569), (485, 484, 546, 547), (76, 10, 558, 567), (495, 494, 556, 557), (320, 186, 570, 579), (506, 508, 509, 507), (508, 510, 511, 509), (510, 532, 512, 511), (511, 512, 496, 497), (509, 511, 497, 498), (507, 509, 498, 499), (513, 507, 499, 500), (533, 506, 507, 513), (505, 504, 514, 534), (504, 503, 515, 514), (503, 502, 516, 515), (502, 501, 535, 516), (517, 518, 521, 520), (518, 519, 522, 521), (520, 521, 524, 523), (521, 522, 525, 524), (500, 499, 517, 531), (499, 498, 518, 517), (498, 497, 519, 518), (497, 496, 526, 519), (519, 526, 527, 522), (522, 527, 528, 525), (525, 528, 501, 502), (524, 525, 502, 503), (523, 524, 503, 504), (529, 523, 504, 505), (530, 520, 523, 529), (531, 517, 520, 530), (558, 559, 537, 536), (559, 560, 538, 537), (561, 562, 540, 539), (562, 563, 541, 540), (564, 565, 543, 542), (565, 566, 544, 543), (566, 567, 545, 544), (567, 558, 536, 545), (568, 569, 547, 546), (570, 564, 542, 548), (563, 571, 549, 541), (571, 572, 550, 549), (572, 573, 551, 550), (573, 568, 546, 551), (575, 574, 552, 553), (576, 575, 553, 554), (560, 576, 554, 538), (574, 561, 539, 552), (577, 578, 556, 555), (578, 579, 557, 556), (579, 570, 548, 557), (569, 577, 555, 547), (195, 31, 568, 573), (474, 483, 545, 536), (10, 59, 559, 558), (480, 486, 548, 542), (289, 288, 574, 575), (59, 60, 560, 559), (290, 289, 575, 576), (72, 73, 562, 561), (60, 290, 576, 560), (73, 9, 563, 562), (288, 72, 561, 574), (475, 474, 536, 537), (28, 74, 565, 564), (486, 495, 557, 548), (318, 319, 578, 577), (476, 475, 537, 538), (74, 75, 566, 565), (490, 491, 553, 552), (319, 320, 579, 578), (494, 493, 555, 556), (75, 76, 567, 566), (491, 492, 554, 553), (591, 593, 471, 464), (593, 589, 472, 471), (585, 586, 469, 470), (599, 591, 464, 465), (111, 324, 592, 590), (594, 585, 470, 467), (209, 208, 587, 584), (581, 594, 467, 462), (326, 110, 580, 582), (599, 596, 597, 598), (591, 599, 598, 590), (596, 586, 587, 597), (585, 594, 595, 584), (593, 591, 590, 592), (589, 593, 592, 588), (586, 585, 584, 587), (583, 589, 588, 582), (581, 583, 582, 580), (594, 581, 580, 595), (583, 581, 462, 473)])
me_cube.polygons.foreach_set('use_smooth', [True] * 598)
me_cube.polygons.foreach_set('material_index', [0, 0, 0, 0, 0, 0, 0, 0, 0, 0, 0, 0, 0, 0, 0, 0, 0, 0, 0, 0, 0, 0, 0, 0, 0, 0, 0, 0, 0, 0, 0, 0, 0, 0, 0, 0, 0, 0, 0, 0, 0, 0, 0, 0, 0, 0, 0, 0, 0, 0, 0, 0, 0, 0, 0, 0, 0, 0, 0, 0, 0, 0, 0, 0, 0, 0, 0, 0, 0, 0, 0, 0, 0, 0, 0, 0, 0, 0, 0, 0, 0, 0, 0, 0, 0, 0, 0, 0, 0, 0, 0, 0, 0, 0, 0, 0, 0, 0, 0, 0, 0, 0, 0, 0, 0, 0, 0, 0, 0, 0, 0, 0, 0, 0, 0, 0, 0, 0, 0, 0, 0, 0, 0, 0, 0, 0, 0, 0, 0, 0, 0, 0, 0, 0, 0, 0, 0, 0, 0, 0, 0, 0, 0, 0, 0, 0, 0, 0, 0, 0, 0, 1, 1, 0, 0, 0, 0, 0, 0, 0, 0, 0, 0, 0, 0, 0, 0, 0, 0, 0, 0, 0, 0, 0, 0, 0, 0, 0, 0, 0, 0, 0, 0, 0, 0, 0, 0, 0, 0, 0, 0, 0, 0, 0, 0, 0, 0, 0, 0, 0, 0, 0, 0, 0, 0, 0, 1, 1, 1, 1, 0, 0, 0, 0, 0, 0, 0, 0, 0, 0, 1, 1, 0, 0, 0, 0, 0, 1, 1, 1, 1, 1, 1, 0, 0, 0, 1, 1, 0, 0, 0, 0, 0, 1, 1, 1, 1, 1, 1, 0, 0, 0, 1, 1, 0, 0, 0, 0, 0, 1, 1, 1, 1, 1, 1, 0, 0, 0, 1, 1, 0, 0, 0, 0, 0, 1, 1, 1, 1, 1, 1, 0, 0, 0, 0, 0, 0, 0, 0, 0, 0, 0, 0, 0, 0, 0, 0, 0, 0, 0, 0, 0, 0, 0, 0, 0, 0, 0, 0, 0, 0, 0, 0, 0, 0, 0, 0, 0, 0, 0, 0, 0, 0, 0, 0, 0, 0, 0, 0, 0, 0, 0, 0, 0, 0, 0, 0, 0, 0, 0, 0, 0, 0, 0, 0, 0, 0, 0, 0, 0, 0, 0, 0, 0, 0, 0, 0, 0, 0, 0, 0, 0, 0, 0, 0, 0, 0, 0, 0, 0, 0, 0, 0, 0, 0, 0, 0, 0, 0, 0, 0, 0, 0, 0, 0, 0, 0, 0, 0, 0, 0, 0, 0, 0, 0, 0, 0, 0, 0, 0, 0, 0, 0, 0, 0, 0, 0, 0, 0, 0, 1, 1, 1, 1, 1, 1, 1, 1, 1, 1, 1, 1, 1, 1, 1, 1, 0, 0, 0, 0, 0, 0, 0, 0, 0, 0, 0, 0, 0, 0, 0, 0, 0, 0, 0, 0, 0, 0, 0, 0, 0, 0, 0, 0, 0, 0, 0, 0, 0, 0, 0, 0, 0, 0, 0, 0, 0, 0, 0, 0, 0, 0, 0, 0, 0, 0, 0, 0, 0, 0, 0, 0, 0, 0, 1, 1, 1, 1, 1, 1, 1, 1, 1, 1, 1, 1, 1, 1, 1, 1, 1, 1, 1, 1, 1, 1, 1, 1, 1, 1, 1, 1, 1, 1, 1, 1, 1, 1, 1, 1, 1, 1, 1, 1, 1, 1, 1, 1, 1, 1, 1, 1, 1, 1, 1, 1, 1, 1, 1, 1, 1, 1, 1, 1, 1, 1, 1, 1, 1, 1, 1, 1, 1, 1, 1, 1, 1, 1, 1, 1, 1, 1, 1, 1, 1, 1, 1, 1, 1, 1, 1, 1, 1, 1, 1, 1, 1, 1, 0, 0, 0, 0, 0, 0, 0, 0, 0, 1, 1, 1, 1, 1, 1, 1, 1, 1, 1, 0])
_k = {(474, 475): 1.0, (475, 476): 1.0, (477, 478): 1.0, (478, 479): 1.0, (480, 481): 1.0, (481, 482): 1.0, (482, 483): 1.0, (474, 483): 1.0, (484, 485): 1.0, (480, 486): 1.0, (479, 487): 1.0, (487, 488): 1.0, (488, 489): 1.0, (484, 489): 1.0, (205, 207): 1.0, (206, 209): 1.0, (207, 208): 1.0, (208, 209): 1.0, (111, 205): 1.0, (110, 206): 1.0, (490, 491): 1.0, (491, 492): 1.0, (476, 492): 1.0, (477, 490): 1.0, (493, 494): 1.0, (494, 495): 1.0, (324, 325): 1.0, (325, 326): 1.0, (486, 495): 1.0, (110, 326): 1.0, (111, 324): 1.0, (485, 493): 1.0}
me_cube.attributes.new('crease_edge', 'FLOAT', 'EDGE').data.foreach_set('value', [_k.get((min(e.vertices), max(e.vertices)), 0.0) for e in me_cube.edges])
_uv = me_cube.uv_layers.new(name='UVMap')
_uv.uv.foreach_set('vector', [0.75, 0.6835, 0.8125, 0.6843, 0.8125, 0.6843, 0.75, 0.6835, 0.8125, 0.7016, 0.8125, 0.7155, 0.8125, 0.7155, 0.8125, 0.7016, 0.6875, 0.7272, 0.75, 0.7273, 0.75, 0.7389, 0.6875, 0.739, 0.75, 0.7273, 0.8125, 0.7275, 0.8125, 0.7389, 0.75, 0.7389, 0.625, 0.6997, 0.6875, 0.6998, 0.6875, 0.7143, 0.625, 0.7144, 0.75, 0.6835, 0.8125, 0.6843, 0.8125, 0.6843, 0.75, 0.6835, 0.75, 0.7273, 0.6875, 0.7272, 0.6875, 0.7272, 0.75, 0.7273, 0.8125, 0.7016, 0.875, 0.7058, 0.875, 0.7168, 0.8125, 0.7155, 0.8125, 0.7155, 0.875, 0.7168, 0.875, 0.7279, 0.8125, 0.7275, 0.8125, 0.7275, 0.875, 0.7279, 0.875, 0.7389, 0.8125, 0.7389, 0.8125, 0.7389, 0.875, 0.7389, 0.875, 0.75, 0.8125, 0.75, 0.75, 0.7389, 0.8125, 0.7389, 0.8125, 0.75, 0.75, 0.75, 0.6875, 0.739, 0.75, 0.7389, 0.75, 0.75, 0.6875, 0.75, 0.625, 0.741, 0.6875, 0.739, 0.6875, 0.75, 0.625, 0.75, 0.625, 0.7278, 0.6875, 0.7272, 0.6875, 0.739, 0.625, 0.741, 0.625, 0.7144, 0.6875, 0.7143, 0.6875, 0.7272, 0.625, 0.7278, 0.4375, 0.8199, 0.5, 0.8229, 0.5, 0.8779, 0.4375, 0.877, 0.5, 0.8229, 0.5625, 0.8199, 0.5625, 0.877, 0.5, 0.8779, 0.4375, 0.877, 0.5, 0.8779, 0.5, 0.9379, 0.4375, 0.9377, 0.5, 0.8779, 0.5625, 0.877, 0.5625, 0.9377, 0.5, 0.9379, 0.375, 0.75, 0.4375, 0.7736, 0.4375, 0.8199, 0.375, 0.8125, 0.4375, 0.7736, 0.5, 0.7786, 0.5, 0.8229, 0.4375, 0.8199, 0.5, 0.7786, 0.5625, 0.7736, 0.5625, 0.8199, 0.5, 0.8229, 0.5625, 0.7736, 0.625, 0.75, 0.625, 0.8125, 0.5625, 0.8199, 0.5625, 0.8199, 0.625, 0.8125, 0.625, 0.875, 0.5625, 0.877, 0.5625, 0.877, 0.625, 0.875, 0.625, 0.9375, 0.5625, 0.9377, 0.5625, 0.9377, 0.625, 0.9375, 0.625, 1.0, 0.5625, 1.0, 0.5, 0.9379, 0.5625, 0.9377, 0.5625, 1.0, 0.5, 1.0, 0.4375, 0.9377, 0.5, 0.9379, 0.5, 1.0, 0.4375, 1.0, 0.375, 0.9375, 0.4375, 0.9377, 0.4375, 1.0, 0.375, 1.0, 0.375, 0.875, 0.4375, 0.877, 0.4375, 0.9377, 0.375, 0.9375, 0.375, 0.8125, 0.4375, 0.8199, 0.4375, 0.877, 0.375, 0.875, 0.4375, 0.2044, 0.5, 0.2043, 0.5, 0.2194, 0.4375, 0.2195, 0.5, 0.2043, 0.5625, 0.2044, 0.5625, 0.2195, 0.5, 0.2194, 0.4375, 0.2195, 0.5, 0.2194, 0.5, 0.234, 0.4378, 0.2343, 0.5, 0.2194, 0.5625, 0.2195, 0.5622, 0.2343, 0.5, 0.234, 0.375, 0.1894, 0.4375, 0.1889, 0.4375, 0.2044, 0.375, 0.2045, 0.4375, 0.1889, 0.5, 0.1888, 0.5, 0.2043, 0.4375, 0.2044, 0.5, 0.1888, 0.5625, 0.1889, 0.5625, 0.2044, 0.5, 0.2043, 0.5625, 0.1889, 0.625, 0.1894, 0.625, 0.2045, 0.5625, 0.2044, 0.5625, 0.2044, 0.625, 0.2045, 0.625, 0.2197, 0.5625, 0.2195, 0.5625, 0.2195, 0.625, 0.2197, 0.625, 0.2348, 0.5622, 0.2343, 0.5622, 0.2343, 0.625, 0.2348, 0.625, 0.25, 0.5589, 0.2501, 0.5, 0.234, 0.5622, 0.2343, 0.5589, 0.2501, 0.5, 0.2488, 0.4378, 0.2343, 0.5, 0.234, 0.5, 0.2488, 0.4411, 0.2501, 0.375, 0.2348, 0.4378, 0.2343, 0.4411, 0.2501, 0.375, 0.25, 0.375, 0.2197, 0.4375, 0.2195, 0.4378, 0.2343, 0.375, 0.2348, 0.375, 0.2045, 0.4375, 0.2044, 0.4375, 0.2195, 0.375, 0.2197, 0.1875, 0.7155, 0.25, 0.7146, 0.25, 0.7273, 0.1875, 0.7275, 0.25, 0.7146, 0.3125, 0.7143, 0.3125, 0.7272, 0.25, 0.7273, 0.1875, 0.7275, 0.25, 0.7273, 0.25, 0.7389, 0.1875, 0.7389, 0.25, 0.7273, 0.3125, 0.7272, 0.3125, 0.739, 0.25, 0.7389, 0.125, 0.7058, 0.1875, 0.7016, 0.1875, 0.7155, 0.125, 0.7168, 0.1875, 0.7016, 0.25, 0.7002, 0.25, 0.7146, 0.1875, 0.7155, 0.25, 0.7002, 0.3125, 0.6998, 0.3125, 0.7143, 0.25, 0.7146, 0.3125, 0.6998, 0.375, 0.6997, 0.375, 0.7144, 0.3125, 0.7143, 0.3125, 0.7143, 0.375, 0.7144, 0.375, 0.7278, 0.3125, 0.7272, 0.3125, 0.7272, 0.375, 0.7278, 0.375, 0.741, 0.3125, 0.739, 0.3125, 0.739, 0.375, 0.741, 0.375, 0.75, 0.3125, 0.75, 0.25, 0.7389, 0.3125, 0.739, 0.3125, 0.75, 0.25, 0.75, 0.1875, 0.7389, 0.25, 0.7389, 0.25, 0.75, 0.1875, 0.75, 0.125, 0.7389, 0.1875, 0.7389, 0.1875, 0.75, 0.125, 0.75, 0.125, 0.7279, 0.1875, 0.7275, 0.1875, 0.7389, 0.125, 0.7389, 0.125, 0.7168, 0.1875, 0.7155, 0.1875, 0.7275, 0.125, 0.7279, 0.4375, 0.7145, 0.5, 0.7146, 0.5, 0.73, 0.4375, 0.7292, 0.5, 0.7146, 0.5625, 0.7145, 0.5625, 0.7292, 0.5, 0.73, 0.4375, 0.7292, 0.5, 0.73, 0.5, 0.7492, 0.4375, 0.7465, 0.5, 0.73, 0.5625, 0.7292, 0.5625, 0.7465, 0.5, 0.7492, 0.375, 0.6997, 0.4375, 0.6997, 0.4375, 0.7145, 0.375, 0.7144, 0.4375, 0.6997, 0.5, 0.6997, 0.5, 0.7146, 0.4375, 0.7145, 0.5, 0.6997, 0.5625, 0.6997, 0.5625, 0.7145, 0.5, 0.7146, 0.5625, 0.6997, 0.625, 0.6997, 0.625, 0.7144, 0.5625, 0.7145, 0.5625, 0.7145, 0.625, 0.7144, 0.625, 0.7278, 0.5625, 0.7292, 0.5625, 0.7292, 0.625, 0.7278, 0.625, 0.741, 0.5625, 0.7465, 0.5625, 0.7465, 0.625, 0.741, 0.625, 0.75, 0.5625, 0.7736, 0.5, 0.7492, 0.5625, 0.7465, 0.5625, 0.7736, 0.5, 0.7786, 0.4375, 0.7465, 0.5, 0.7492, 0.5, 0.7786, 0.4375, 0.7736, 0.375, 0.741, 0.4375, 0.7465, 0.4375, 0.7736, 0.375, 0.75, 0.375, 0.7278, 0.4375, 0.7292, 0.4375, 0.7465, 0.375, 0.741, 0.375, 0.7144, 0.4375, 0.7145, 0.4375, 0.7292, 0.375, 0.7278, 0.4896, 0.3646, 0.5, 0.3641, 0.5, 0.375, 0.4891, 0.375, 0.5, 0.3641, 0.5104, 0.3646, 0.5109, 0.375, 0.5, 0.375, 0.4891, 0.375, 0.5, 0.375, 0.5, 0.3859, 0.4896, 0.3854, 0.5, 0.375, 0.5109, 0.375, 0.5104, 0.3854, 0.5, 0.3859, 0.4831, 0.3581, 0.49, 0.3558, 0.4896, 0.3646, 0.4808, 0.365, 0.49, 0.3558, 0.5, 0.3547, 0.5, 0.3641, 0.4896, 0.3646, 0.5, 0.3547, 0.51, 0.3558, 0.5104, 0.3646, 0.5, 0.3641, 0.51, 0.3558, 0.5169, 0.3581, 0.5192, 0.365, 0.5104, 0.3646, 0.5104, 0.3646, 0.5192, 0.365, 0.5203, 0.375, 0.5109, 0.375, 0.5109, 0.375, 0.5203, 0.375, 0.5192, 0.385, 0.5104, 0.3854, 0.5104, 0.3854, 0.5192, 0.385, 0.5169, 0.3919, 0.51, 0.3942, 0.5, 0.3859, 0.5104, 0.3854, 0.51, 0.3942, 0.5, 0.3953, 0.4896, 0.3854, 0.5, 0.3859, 0.5, 0.3953, 0.49, 0.3942, 0.4808, 0.385, 0.4896, 0.3854, 0.49, 0.3942, 0.4831, 0.3919, 0.4797, 0.375, 0.4891, 0.375, 0.4896, 0.3854, 0.4808, 0.385, 0.4808, 0.365, 0.4896, 0.3646, 0.4891, 0.375, 0.4797, 0.375, 0.4378, 0.5157, 0.5, 0.516, 0.5, 0.5307, 0.4375, 0.5306, 0.5, 0.516, 0.5622, 0.5157, 0.5625, 0.5306, 0.5, 0.5307, 0.4375, 0.5306, 0.5, 0.5307, 0.5, 0.5458, 0.4375, 0.5458, 0.5, 0.5307, 0.5625, 0.5306, 0.5625, 0.5458, 0.5, 0.5458, 0.375, 0.5, 0.4411, 0.4999, 0.4378, 0.5157, 0.3751, 0.5153, 0.4411, 0.4999, 0.5, 0.5012, 0.5, 0.516, 0.4378, 0.5157, 0.5, 0.5012, 0.5589, 0.4999, 0.5622, 0.5157, 0.5, 0.516, 0.5589, 0.4999, 0.625, 0.5, 0.6249, 0.5153, 0.5622, 0.5157, 0.5622, 0.5157, 0.6249, 0.5153, 0.625, 0.5305, 0.5625, 0.5306, 0.5625, 0.5306, 0.625, 0.5305, 0.625, 0.5458, 0.5625, 0.5458, 0.5625, 0.5458, 0.625, 0.5458, 0.625, 0.5613, 0.5625, 0.5613, 0.5, 0.5458, 0.5625, 0.5458, 0.5625, 0.5613, 0.5, 0.5613, 0.4375, 0.5458, 0.5, 0.5458, 0.5, 0.5613, 0.4375, 0.5613, 0.375, 0.5458, 0.4375, 0.5458, 0.4375, 0.5613, 0.375, 0.5613, 0.375, 0.5305, 0.4375, 0.5306, 0.4375, 0.5458, 0.375, 0.5458, 0.3751, 0.5153, 0.4378, 0.5157, 0.4375, 0.5306, 0.375, 0.5305, 0.1875, 0.5152, 0.25, 0.5152, 0.25, 0.5304, 0.1875, 0.5304, 0.25, 0.5152, 0.3125, 0.5152, 0.3125, 0.5304, 0.25, 0.5304, 0.1875, 0.5304, 0.25, 0.5304, 0.25, 0.5457, 0.1875, 0.5456, 0.25, 0.5304, 0.3125, 0.5304, 0.3125, 0.5458, 0.25, 0.5457, 0.125, 0.5, 0.1875, 0.5, 0.1875, 0.5152, 0.125, 0.5152, 0.1875, 0.5, 0.25, 0.5, 0.25, 0.5152, 0.1875, 0.5152, 0.25, 0.5, 0.3125, 0.5, 0.3125, 0.5152, 0.25, 0.5152, 0.3125, 0.5, 0.375, 0.5, 0.3751, 0.5153, 0.3125, 0.5152, 0.3125, 0.5152, 0.3751, 0.5153, 0.375, 0.5305, 0.3125, 0.5304, 0.3125, 0.5304, 0.375, 0.5305, 0.375, 0.5458, 0.3125, 0.5458, 0.3125, 0.5458, 0.375, 0.5458, 0.375, 0.5613, 0.3125, 0.5613, 0.25, 0.5457, 0.3125, 0.5458, 0.3125, 0.5613, 0.25, 0.5613, 0.1875, 0.5456, 0.25, 0.5457, 0.25, 0.5613, 0.1875, 0.5611, 0.125, 0.5455, 0.1875, 0.5456, 0.1875, 0.5611, 0.125, 0.5606, 0.125, 0.5303, 0.1875, 0.5304, 0.1875, 0.5456, 0.125, 0.5455, 0.125, 0.5152, 0.1875, 0.5152, 0.1875, 0.5304, 0.125, 0.5303, 0.4375, 0.1402, 0.5, 0.14, 0.5, 0.1567, 0.4375, 0.1568, 0.5, 0.14, 0.5625, 0.1402, 0.5625, 0.1568, 0.5, 0.1567, 0.4375, 0.1568, 0.5, 0.1567, 0.5, 0.173, 0.4375, 0.173, 0.5, 0.1567, 0.5625, 0.1568, 0.5625, 0.173, 0.5, 0.173, 0.375, 0.1246, 0.4375, 0.1228, 0.4375, 0.1402, 0.375, 0.1408, 0.4375, 0.1228, 0.5, 0.1224, 0.5, 0.14, 0.4375, 0.1402, 0.5, 0.1224, 0.5625, 0.1228, 0.5625, 0.1402, 0.5, 0.14, 0.5625, 0.1228, 0.625, 0.1246, 0.625, 0.1408, 0.5625, 0.1402, 0.5625, 0.1402, 0.625, 0.1408, 0.625, 0.157, 0.5625, 0.1568, 0.5625, 0.1568, 0.625, 0.157, 0.625, 0.1732, 0.5625, 0.173, 0.5625, 0.173, 0.625, 0.1732, 0.625, 0.1894, 0.5625, 0.1889, 0.5, 0.173, 0.5625, 0.173, 0.5625, 0.1889, 0.5, 0.1888, 0.4375, 0.173, 0.5, 0.173, 0.5, 0.1888, 0.4375, 0.1889, 0.375, 0.1732, 0.4375, 0.173, 0.4375, 0.1889, 0.375, 0.1894, 0.375, 0.157, 0.4375, 0.1568, 0.4375, 0.173, 0.375, 0.1732, 0.375, 0.1408, 0.4375, 0.1402, 0.4375, 0.1568, 0.375, 0.157, 0.6875, 0.5152, 0.75, 0.5152, 0.75, 0.5304, 0.6875, 0.5304, 0.75, 0.5152, 0.8125, 0.5152, 0.8125, 0.5304, 0.75, 0.5304, 0.625, 0.5, 0.6875, 0.5, 0.6875, 0.5152, 0.6249, 0.5153, 0.6875, 0.5, 0.75, 0.5, 0.75, 0.5152, 0.6875, 0.5152, 0.75, 0.5, 0.8125, 0.5, 0.8125, 0.5152, 0.75, 0.5152, 0.8125, 0.5, 0.875, 0.5, 0.875, 0.5152, 0.8125, 0.5152, 0.8125, 0.5152, 0.875, 0.5152, 0.875, 0.5303, 0.8125, 0.5304, 0.8574, 0.5395, 0.8572, 0.5446, 0.8572, 0.5446, 0.8574, 0.5395, 0.6492, 0.6374, 0.6482, 0.627, 0.6482, 0.627, 0.6492, 0.6374, 0.6249, 0.5153, 0.6875, 0.5152, 0.6875, 0.5304, 0.625, 0.5305, 0.4375, 0.0111, 0.5, 0.01112, 0.5, 0.02262, 0.4375, 0.02246, 0.5, 0.01112, 0.5625, 0.0111, 0.5625, 0.02246, 0.5, 0.02262, 0.4375, 0.02246, 0.5, 0.02262, 0.5, 0.035, 0.4375, 0.03449, 0.5, 0.02262, 0.5625, 0.02246, 0.5625, 0.03449, 0.5, 0.035, 0.375, 0.0, 0.4375, 0.0, 0.4375, 0.0111, 0.375, 0.01106, 0.4375, 0.0, 0.5, 0.0, 0.5, 0.01112, 0.4375, 0.0111, 0.5, 0.0, 0.5625, 0.0, 0.5625, 0.0111, 0.5, 0.01112, 0.5625, 0.0, 0.625, 0.0, 0.625, 0.01106, 0.5625, 0.0111, 0.5625, 0.0111, 0.625, 0.01106, 0.625, 0.02212, 0.5625, 0.02246, 0.5625, 0.02246, 0.625, 0.02212, 0.625, 0.03318, 0.5625, 0.03449, 0.5625, 0.03449, 0.625, 0.03318, 0.625, 0.04424, 0.5625, 0.04838, 0.5, 0.035, 0.5625, 0.03449, 0.5625, 0.04838, 0.5, 0.04926, 0.4375, 0.03449, 0.5, 0.035, 0.5, 0.04926, 0.4375, 0.04838, 0.375, 0.03318, 0.4375, 0.03449, 0.4375, 0.04838, 0.375, 0.04424, 0.375, 0.02212, 0.4375, 0.02246, 0.4375, 0.03449, 0.375, 0.03318, 0.375, 0.01106, 0.4375, 0.0111, 0.4375, 0.02246, 0.375, 0.02212, 0.4375, 0.6465, 0.5, 0.6465, 0.5, 0.6651, 0.4375, 0.6651, 0.5, 0.6465, 0.5625, 0.6465, 0.5625, 0.6651, 0.5, 0.6651, 0.4375, 0.6651, 0.5, 0.6651, 0.5, 0.6832, 0.4375, 0.6832, 0.5, 0.6651, 0.5625, 0.6651, 0.5625, 0.6832, 0.5, 0.6832, 0.375, 0.628, 0.4375, 0.628, 0.4375, 0.6465, 0.375, 0.6465, 0.4375, 0.628, 0.5, 0.628, 0.5, 0.6465, 0.4375, 0.6465, 0.5, 0.628, 0.5625, 0.628, 0.5625, 0.6465, 0.5, 0.6465, 0.5625, 0.628, 0.625, 0.628, 0.625, 0.6465, 0.5625, 0.6465, 0.5625, 0.6465, 0.625, 0.6465, 0.625, 0.6651, 0.5625, 0.6651, 0.5625, 0.6651, 0.625, 0.6651, 0.625, 0.6832, 0.5625, 0.6832, 0.5625, 0.6832, 0.625, 0.6832, 0.625, 0.6997, 0.5625, 0.6997, 0.5, 0.6832, 0.5625, 0.6832, 0.5625, 0.6997, 0.5, 0.6997, 0.4375, 0.6832, 0.5, 0.6832, 0.5, 0.6997, 0.4375, 0.6997, 0.375, 0.6832, 0.4375, 0.6832, 0.4375, 0.6997, 0.375, 0.6997, 0.375, 0.6651, 0.4375, 0.6651, 0.4375, 0.6832, 0.375, 0.6832, 0.375, 0.6465, 0.4375, 0.6465, 0.4375, 0.6651, 0.375, 0.6651, 0.1875, 0.646, 0.25, 0.6463, 0.25, 0.6652, 0.1875, 0.6654, 0.25, 0.6463, 0.3125, 0.6465, 0.3125, 0.6652, 0.25, 0.6652, 0.1875, 0.6654, 0.25, 0.6652, 0.25, 0.6835, 0.1875, 0.6843, 0.25, 0.6652, 0.3125, 0.6652, 0.3125, 0.6832, 0.25, 0.6835, 0.125, 0.6254, 0.1875, 0.6272, 0.1875, 0.646, 0.125, 0.6455, 0.1875, 0.6272, 0.25, 0.6278, 0.25, 0.6463, 0.1875, 0.646, 0.25, 0.6278, 0.3125, 0.628, 0.3125, 0.6465, 0.25, 0.6463, 0.3125, 0.628, 0.375, 0.628, 0.375, 0.6465, 0.3125, 0.6465, 0.3125, 0.6465, 0.375, 0.6465, 0.375, 0.6651, 0.3125, 0.6652, 0.3125, 0.6652, 0.375, 0.6651, 0.375, 0.6832, 0.3125, 0.6832, 0.3125, 0.6832, 0.375, 0.6832, 0.375, 0.6997, 0.3125, 0.6998, 0.25, 0.6835, 0.3125, 0.6832, 0.3125, 0.6998, 0.25, 0.7002, 0.1875, 0.6843, 0.25, 0.6835, 0.25, 0.7002, 0.1875, 0.7016, 0.125, 0.6857, 0.1875, 0.6843, 0.1875, 0.7016, 0.125, 0.7058, 0.125, 0.6656, 0.1875, 0.6654, 0.1875, 0.6843, 0.125, 0.6857, 0.125, 0.6455, 0.1875, 0.646, 0.1875, 0.6654, 0.125, 0.6656, 0.6875, 0.6465, 0.75, 0.6463, 0.75, 0.6652, 0.6875, 0.6652, 0.75, 0.6463, 0.8125, 0.646, 0.8125, 0.6654, 0.75, 0.6652, 0.6875, 0.6652, 0.75, 0.6652, 0.75, 0.6835, 0.6875, 0.6832, 0.75, 0.6652, 0.8125, 0.6654, 0.8125, 0.6843, 0.75, 0.6835, 0.75, 0.5397, 0.8131, 0.5396, 0.8131, 0.5396, 0.75, 0.5397, 0.8572, 0.5446, 0.8564, 0.5599, 0.8564, 0.5599, 0.8572, 0.5446, 0.8564, 0.5599, 0.8555, 0.576, 0.8555, 0.576, 0.8564, 0.5599, 0.6869, 0.5397, 0.75, 0.5397, 0.75, 0.5397, 0.6869, 0.5397, 0.8125, 0.646, 0.875, 0.6455, 0.875, 0.6656, 0.8125, 0.6654, 0.8125, 0.6654, 0.875, 0.6656, 0.875, 0.6857, 0.8125, 0.6843, 0.8125, 0.6843, 0.875, 0.6857, 0.875, 0.7058, 0.8125, 0.7016, 0.6875, 0.6832, 0.75, 0.6835, 0.75, 0.6835, 0.6875, 0.6832, 0.6875, 0.7272, 0.6875, 0.7143, 0.6875, 0.7143, 0.6875, 0.7272, 0.625, 0.6832, 0.6875, 0.6832, 0.6875, 0.6998, 0.625, 0.6997, 0.625, 0.6651, 0.6875, 0.6652, 0.6875, 0.6832, 0.625, 0.6832, 0.625, 0.6465, 0.6875, 0.6465, 0.6875, 0.6652, 0.625, 0.6651, 0.4194, 0.3404, 0.4136, 0.375, 0.4026, 0.375, 0.4083, 0.3346, 0.4136, 0.375, 0.4194, 0.4096, 0.4083, 0.4154, 0.4026, 0.375, 0.4083, 0.3346, 0.4026, 0.375, 0.3894, 0.375, 0.3935, 0.3253, 0.4026, 0.375, 0.4083, 0.4154, 0.3935, 0.4247, 0.3894, 0.375, 0.4443, 0.3193, 0.4286, 0.3445, 0.4194, 0.3404, 0.4369, 0.3119, 0.4286, 0.3445, 0.4234, 0.375, 0.4136, 0.375, 0.4194, 0.3404, 0.4234, 0.375, 0.4286, 0.4055, 0.4194, 0.4096, 0.4136, 0.375, 0.4286, 0.4055, 0.4443, 0.4307, 0.4369, 0.4381, 0.4194, 0.4096, 0.4194, 0.4096, 0.4369, 0.4381, 0.427, 0.4481, 0.4083, 0.4154, 0.4083, 0.4154, 0.427, 0.4481, 0.411, 0.4642, 0.3935, 0.4247, 0.3935, 0.4247, 0.411, 0.4642, 0.375, 0.5, 0.375, 0.4375, 0.3894, 0.375, 0.3935, 0.4247, 0.375, 0.4375, 0.375, 0.375, 0.3935, 0.3253, 0.3894, 0.375, 0.375, 0.375, 0.375, 0.3125, 0.411, 0.2858, 0.3935, 0.3253, 0.375, 0.3125, 0.375, 0.25, 0.427, 0.3019, 0.4083, 0.3346, 0.3935, 0.3253, 0.411, 0.2858, 0.4369, 0.3119, 0.4194, 0.3404, 0.4083, 0.3346, 0.427, 0.3019, 0.4654, 0.4556, 0.5, 0.4614, 0.5, 0.4727, 0.4596, 0.4669, 0.5, 0.4614, 0.5346, 0.4556, 0.5404, 0.4669, 0.5, 0.4727, 0.4596, 0.4669, 0.5, 0.4727, 0.5, 0.4863, 0.4506, 0.482, 0.5, 0.4727, 0.5404, 0.4669, 0.5494, 0.482, 0.5, 0.4863, 0.4443, 0.4307, 0.4695, 0.4464, 0.4654, 0.4556, 0.4369, 0.4381, 0.4695, 0.4464, 0.5, 0.4516, 0.5, 0.4614, 0.4654, 0.4556, 0.5, 0.4516, 0.5305, 0.4464, 0.5346, 0.4556, 0.5, 0.4614, 0.5305, 0.4464, 0.5557, 0.4307, 0.5631, 0.4381, 0.5346, 0.4556, 0.5346, 0.4556, 0.5631, 0.4381, 0.573, 0.4481, 0.5404, 0.4669, 0.5404, 0.4669, 0.573, 0.4481, 0.589, 0.4642, 0.5494, 0.482, 0.5494, 0.482, 0.589, 0.4642, 0.625, 0.5, 0.5589, 0.4999, 0.5, 0.4863, 0.5494, 0.482, 0.5589, 0.4999, 0.5, 0.5012, 0.4506, 0.482, 0.5, 0.4863, 0.5, 0.5012, 0.4411, 0.4999, 0.411, 0.4642, 0.4506, 0.482, 0.4411, 0.4999, 0.375, 0.5, 0.427, 0.4481, 0.4596, 0.4669, 0.4506, 0.482, 0.411, 0.4642, 0.4369, 0.4381, 0.4654, 0.4556, 0.4596, 0.4669, 0.427, 0.4481, 0.5346, 0.2944, 0.5, 0.2886, 0.5, 0.2773, 0.5404, 0.2831, 0.5, 0.2886, 0.4654, 0.2944, 0.4596, 0.2831, 0.5, 0.2773, 0.5404, 0.2831, 0.5, 0.2773, 0.5, 0.2637, 0.5494, 0.268, 0.5, 0.2773, 0.4596, 0.2831, 0.4506, 0.268, 0.5, 0.2637, 0.5557, 0.3193, 0.5305, 0.3036, 0.5346, 0.2944, 0.5631, 0.3119, 0.5305, 0.3036, 0.5, 0.2984, 0.5, 0.2886, 0.5346, 0.2944, 0.5, 0.2984, 0.4695, 0.3036, 0.4654, 0.2944, 0.5, 0.2886, 0.4695, 0.3036, 0.4443, 0.3193, 0.4369, 0.3119, 0.4654, 0.2944, 0.4654, 0.2944, 0.4369, 0.3119, 0.427, 0.3019, 0.4596, 0.2831, 0.4596, 0.2831, 0.427, 0.3019, 0.411, 0.2858, 0.4506, 0.268, 0.4506, 0.268, 0.411, 0.2858, 0.375, 0.25, 0.4411, 0.2501, 0.5, 0.2637, 0.4506, 0.268, 0.4411, 0.2501, 0.5, 0.2488, 0.5494, 0.268, 0.5, 0.2637, 0.5, 0.2488, 0.5589, 0.2501, 0.589, 0.2858, 0.5494, 0.268, 0.5589, 0.2501, 0.625, 0.25, 0.573, 0.3019, 0.5404, 0.2831, 0.5494, 0.268, 0.589, 0.2858, 0.5631, 0.3119, 0.5346, 0.2944, 0.5404, 0.2831, 0.573, 0.3019, 0.5806, 0.4096, 0.5864, 0.375, 0.5974, 0.375, 0.5917, 0.4154, 0.5864, 0.375, 0.5806, 0.3404, 0.5917, 0.3346, 0.5974, 0.375, 0.5917, 0.4154, 0.5974, 0.375, 0.6106, 0.375, 0.6065, 0.4247, 0.5974, 0.375, 0.5917, 0.3346, 0.6065, 0.3253, 0.6106, 0.375, 0.5557, 0.4307, 0.5714, 0.4055, 0.5806, 0.4096, 0.5631, 0.4381, 0.5714, 0.4055, 0.5766, 0.375, 0.5864, 0.375, 0.5806, 0.4096, 0.5766, 0.375, 0.5714, 0.3445, 0.5806, 0.3404, 0.5864, 0.375, 0.5714, 0.3445, 0.5557, 0.3193, 0.5631, 0.3119, 0.5806, 0.3404, 0.5806, 0.3404, 0.5631, 0.3119, 0.573, 0.3019, 0.5917, 0.3346, 0.5917, 0.3346, 0.573, 0.3019, 0.589, 0.2858, 0.6065, 0.3253, 0.6065, 0.3253, 0.589, 0.2858, 0.625, 0.25, 0.625, 0.3125, 0.6106, 0.375, 0.6065, 0.3253, 0.625, 0.3125, 0.625, 0.375, 0.6065, 0.4247, 0.6106, 0.375, 0.625, 0.375, 0.625, 0.4375, 0.589, 0.4642, 0.6065, 0.4247, 0.625, 0.4375, 0.625, 0.5, 0.573, 0.4481, 0.5917, 0.4154, 0.6065, 0.4247, 0.589, 0.4642, 0.5631, 0.4381, 0.5806, 0.4096, 0.5917, 0.4154, 0.573, 0.4481, 0.4538, 0.3553, 0.4504, 0.375, 0.4421, 0.375, 0.4461, 0.352, 0.4504, 0.375, 0.4538, 0.3947, 0.4461, 0.398, 0.4421, 0.375, 0.4461, 0.352, 0.4421, 0.375, 0.433, 0.375, 0.4375, 0.3483, 0.4421, 0.375, 0.4461, 0.398, 0.4375, 0.4017, 0.433, 0.375, 0.469, 0.344, 0.4603, 0.358, 0.4538, 0.3553, 0.4639, 0.3389, 0.4603, 0.358, 0.4574, 0.375, 0.4504, 0.375, 0.4538, 0.3553, 0.4574, 0.375, 0.4603, 0.392, 0.4538, 0.3947, 0.4504, 0.375, 0.4603, 0.392, 0.469, 0.406, 0.4639, 0.4111, 0.4538, 0.3947, 0.4538, 0.3947, 0.4639, 0.4111, 0.4579, 0.4171, 0.4461, 0.398, 0.4461, 0.398, 0.4579, 0.4171, 0.4513, 0.4237, 0.4375, 0.4017, 0.4375, 0.4017, 0.4513, 0.4237, 0.4443, 0.4307, 0.4286, 0.4055, 0.433, 0.375, 0.4375, 0.4017, 0.4286, 0.4055, 0.4234, 0.375, 0.4375, 0.3483, 0.433, 0.375, 0.4234, 0.375, 0.4286, 0.3445, 0.4513, 0.3263, 0.4375, 0.3483, 0.4286, 0.3445, 0.4443, 0.3193, 0.4579, 0.3329, 0.4461, 0.352, 0.4375, 0.3483, 0.4513, 0.3263, 0.4639, 0.3389, 0.4538, 0.3553, 0.4461, 0.352, 0.4579, 0.3329, 0.4803, 0.4212, 0.5, 0.4246, 0.5, 0.4329, 0.477, 0.4289, 0.5, 0.4246, 0.5197, 0.4212, 0.523, 0.4289, 0.5, 0.4329, 0.477, 0.4289, 0.5, 0.4329, 0.5, 0.442, 0.4733, 0.4375, 0.5, 0.4329, 0.523, 0.4289, 0.5267, 0.4375, 0.5, 0.442, 0.469, 0.406, 0.483, 0.4147, 0.4803, 0.4212, 0.4639, 0.4111, 0.483, 0.4147, 0.5, 0.4176, 0.5, 0.4246, 0.4803, 0.4212, 0.5, 0.4176, 0.517, 0.4147, 0.5197, 0.4212, 0.5, 0.4246, 0.517, 0.4147, 0.531, 0.406, 0.5361, 0.4111, 0.5197, 0.4212, 0.5197, 0.4212, 0.5361, 0.4111, 0.5421, 0.4171, 0.523, 0.4289, 0.523, 0.4289, 0.5421, 0.4171, 0.5487, 0.4238, 0.5267, 0.4375, 0.5267, 0.4375, 0.5487, 0.4238, 0.5557, 0.4307, 0.5305, 0.4464, 0.5, 0.442, 0.5267, 0.4375, 0.5305, 0.4464, 0.5, 0.4516, 0.4733, 0.4375, 0.5, 0.442, 0.5, 0.4516, 0.4695, 0.4464, 0.4513, 0.4237, 0.4733, 0.4375, 0.4695, 0.4464, 0.4443, 0.4307, 0.4579, 0.4171, 0.477, 0.4289, 0.4733, 0.4375, 0.4513, 0.4237, 0.4639, 0.4111, 0.4803, 0.4212, 0.477, 0.4289, 0.4579, 0.4171, 0.5197, 0.3288, 0.5, 0.3254, 0.5, 0.3171, 0.523, 0.3211, 0.5, 0.3254, 0.4803, 0.3288, 0.477, 0.3211, 0.5, 0.3171, 0.523, 0.3211, 0.5, 0.3171, 0.5, 0.308, 0.5267, 0.3125, 0.5, 0.3171, 0.477, 0.3211, 0.4733, 0.3125, 0.5, 0.308, 0.531, 0.344, 0.517, 0.3353, 0.5197, 0.3288, 0.5361, 0.3389, 0.517, 0.3353, 0.5, 0.3324, 0.5, 0.3254, 0.5197, 0.3288, 0.5, 0.3324, 0.483, 0.3353, 0.4803, 0.3288, 0.5, 0.3254, 0.483, 0.3353, 0.469, 0.344, 0.4639, 0.3389, 0.4803, 0.3288, 0.4803, 0.3288, 0.4639, 0.3389, 0.4579, 0.3329, 0.477, 0.3211, 0.477, 0.3211, 0.4579, 0.3329, 0.4513, 0.3263, 0.4733, 0.3125, 0.4733, 0.3125, 0.4513, 0.3263, 0.4443, 0.3193, 0.4695, 0.3036, 0.5, 0.308, 0.4733, 0.3125, 0.4695, 0.3036, 0.5, 0.2984, 0.5267, 0.3125, 0.5, 0.308, 0.5, 0.2984, 0.5305, 0.3036, 0.5487, 0.3263, 0.5267, 0.3125, 0.5305, 0.3036, 0.5557, 0.3193, 0.5421, 0.3329, 0.523, 0.3211, 0.5267, 0.3125, 0.5487, 0.3263, 0.5361, 0.3389, 0.5197, 0.3288, 0.523, 0.3211, 0.5421, 0.3329, 0.5462, 0.3947, 0.5496, 0.375, 0.5579, 0.375, 0.5539, 0.398, 0.5496, 0.375, 0.5462, 0.3553, 0.5539, 0.352, 0.5579, 0.375, 0.5539, 0.398, 0.5579, 0.375, 0.567, 0.375, 0.5625, 0.4017, 0.5579, 0.375, 0.5539, 0.352, 0.5625, 0.3483, 0.567, 0.375, 0.531, 0.406, 0.5397, 0.392, 0.5462, 0.3947, 0.5361, 0.4111, 0.5397, 0.392, 0.5426, 0.375, 0.5496, 0.375, 0.5462, 0.3947, 0.5426, 0.375, 0.5397, 0.358, 0.5462, 0.3553, 0.5496, 0.375, 0.5397, 0.358, 0.531, 0.344, 0.5361, 0.3389, 0.5462, 0.3553, 0.5462, 0.3553, 0.5361, 0.3389, 0.5421, 0.3329, 0.5539, 0.352, 0.5539, 0.352, 0.5421, 0.3329, 0.5487, 0.3263, 0.5625, 0.3483, 0.5625, 0.3483, 0.5487, 0.3263, 0.5557, 0.3193, 0.5714, 0.3445, 0.567, 0.375, 0.5625, 0.3483, 0.5714, 0.3445, 0.5766, 0.375, 0.5625, 0.4017, 0.567, 0.375, 0.5766, 0.375, 0.5714, 0.4055, 0.5487, 0.4238, 0.5625, 0.4017, 0.5714, 0.4055, 0.5557, 0.4307, 0.5421, 0.4171, 0.5539, 0.398, 0.5625, 0.4017, 0.5487, 0.4238, 0.5361, 0.4111, 0.5462, 0.3947, 0.5539, 0.398, 0.5421, 0.4171, 0.4745, 0.3639, 0.4728, 0.375, 0.4675, 0.375, 0.4697, 0.3621, 0.4728, 0.375, 0.4745, 0.3861, 0.4697, 0.3879, 0.4675, 0.375, 0.4697, 0.3621, 0.4675, 0.375, 0.4628, 0.375, 0.4653, 0.3602, 0.4675, 0.375, 0.4697, 0.3879, 0.4653, 0.3898, 0.4628, 0.375, 0.4831, 0.3581, 0.4808, 0.365, 0.4745, 0.3639, 0.4799, 0.3549, 0.4808, 0.365, 0.4797, 0.375, 0.4728, 0.375, 0.4745, 0.3639, 0.4797, 0.375, 0.4808, 0.385, 0.4745, 0.3861, 0.4728, 0.375, 0.4808, 0.385, 0.4831, 0.3919, 0.4799, 0.3951, 0.4745, 0.3861, 0.4745, 0.3861, 0.4799, 0.3951, 0.4764, 0.3986, 0.4697, 0.3879, 0.4697, 0.3879, 0.4764, 0.3986, 0.4729, 0.4021, 0.4653, 0.3898, 0.4653, 0.3898, 0.4729, 0.4021, 0.469, 0.406, 0.4603, 0.392, 0.4628, 0.375, 0.4653, 0.3898, 0.4603, 0.392, 0.4574, 0.375, 0.4653, 0.3602, 0.4628, 0.375, 0.4574, 0.375, 0.4603, 0.358, 0.4729, 0.3479, 0.4653, 0.3602, 0.4603, 0.358, 0.469, 0.344, 0.4764, 0.3514, 0.4697, 0.3621, 0.4653, 0.3602, 0.4729, 0.3479, 0.4799, 0.3549, 0.4745, 0.3639, 0.4697, 0.3621, 0.4764, 0.3514, 0.4889, 0.4005, 0.5, 0.4022, 0.5, 0.4075, 0.4871, 0.4053, 0.5, 0.4022, 0.5111, 0.4005, 0.5129, 0.4053, 0.5, 0.4075, 0.4871, 0.4053, 0.5, 0.4075, 0.5, 0.4122, 0.4852, 0.4097, 0.5, 0.4075, 0.5129, 0.4053, 0.5148, 0.4097, 0.5, 0.4122, 0.4831, 0.3919, 0.49, 0.3942, 0.4889, 0.4005, 0.4799, 0.3951, 0.49, 0.3942, 0.5, 0.3953, 0.5, 0.4022, 0.4889, 0.4005, 0.5, 0.3953, 0.51, 0.3942, 0.5111, 0.4005, 0.5, 0.4022, 0.51, 0.3942, 0.5169, 0.3919, 0.5201, 0.3951, 0.5111, 0.4005, 0.5111, 0.4005, 0.5201, 0.3951, 0.5236, 0.3986, 0.5129, 0.4053, 0.5129, 0.4053, 0.5236, 0.3986, 0.5271, 0.4021, 0.5148, 0.4097, 0.5148, 0.4097, 0.5271, 0.4021, 0.531, 0.406, 0.517, 0.4147, 0.5, 0.4122, 0.5148, 0.4097, 0.517, 0.4147, 0.5, 0.4176, 0.4852, 0.4097, 0.5, 0.4122, 0.5, 0.4176, 0.483, 0.4147, 0.4729, 0.4021, 0.4852, 0.4097, 0.483, 0.4147, 0.469, 0.406, 0.4764, 0.3986, 0.4871, 0.4053, 0.4852, 0.4097, 0.4729, 0.4021, 0.4799, 0.3951, 0.4889, 0.4005, 0.4871, 0.4053, 0.4764, 0.3986, 0.5111, 0.3495, 0.5, 0.3478, 0.5, 0.3425, 0.5129, 0.3447, 0.5, 0.3478, 0.4889, 0.3495, 0.4871, 0.3447, 0.5, 0.3425, 0.5129, 0.3447, 0.5, 0.3425, 0.5, 0.3378, 0.5148, 0.3403, 0.5, 0.3425, 0.4871, 0.3447, 0.4852, 0.3403, 0.5, 0.3378, 0.5169, 0.3581, 0.51, 0.3558, 0.5111, 0.3495, 0.5201, 0.3549, 0.51, 0.3558, 0.5, 0.3547, 0.5, 0.3478, 0.5111, 0.3495, 0.5, 0.3547, 0.49, 0.3558, 0.4889, 0.3495, 0.5, 0.3478, 0.49, 0.3558, 0.4831, 0.3581, 0.4799, 0.3549, 0.4889, 0.3495, 0.4889, 0.3495, 0.4799, 0.3549, 0.4764, 0.3514, 0.4871, 0.3447, 0.4871, 0.3447, 0.4764, 0.3514, 0.4729, 0.3479, 0.4852, 0.3403, 0.4852, 0.3403, 0.4729, 0.3479, 0.469, 0.344, 0.483, 0.3353, 0.5, 0.3378, 0.4852, 0.3403, 0.483, 0.3353, 0.5, 0.3324, 0.5148, 0.3403, 0.5, 0.3378, 0.5, 0.3324, 0.517, 0.3353, 0.5271, 0.3479, 0.5148, 0.3403, 0.517, 0.3353, 0.531, 0.344, 0.5236, 0.3514, 0.5129, 0.3447, 0.5148, 0.3403, 0.5271, 0.3479, 0.5201, 0.3549, 0.5111, 0.3495, 0.5129, 0.3447, 0.5236, 0.3514, 0.5255, 0.3861, 0.5272, 0.375, 0.5325, 0.375, 0.5303, 0.3879, 0.5272, 0.375, 0.5255, 0.3639, 0.5303, 0.3621, 0.5325, 0.375, 0.5303, 0.3879, 0.5325, 0.375, 0.5372, 0.375, 0.5347, 0.3898, 0.5325, 0.375, 0.5303, 0.3621, 0.5347, 0.3602, 0.5372, 0.375, 0.5169, 0.3919, 0.5192, 0.385, 0.5255, 0.3861, 0.5201, 0.3951, 0.5192, 0.385, 0.5203, 0.375, 0.5272, 0.375, 0.5255, 0.3861, 0.5203, 0.375, 0.5192, 0.365, 0.5255, 0.3639, 0.5272, 0.375, 0.5192, 0.365, 0.5169, 0.3581, 0.5201, 0.3549, 0.5255, 0.3639, 0.5255, 0.3639, 0.5201, 0.3549, 0.5236, 0.3514, 0.5303, 0.3621, 0.5303, 0.3621, 0.5236, 0.3514, 0.5271, 0.3479, 0.5347, 0.3602, 0.5347, 0.3602, 0.5271, 0.3479, 0.531, 0.344, 0.5397, 0.358, 0.5372, 0.375, 0.5347, 0.3602, 0.5397, 0.358, 0.5426, 0.375, 0.5347, 0.3898, 0.5372, 0.375, 0.5426, 0.375, 0.5397, 0.392, 0.5271, 0.4021, 0.5347, 0.3898, 0.5397, 0.392, 0.531, 0.406, 0.5236, 0.3986, 0.5303, 0.3879, 0.5347, 0.3898, 0.5271, 0.4021, 0.5201, 0.3951, 0.5255, 0.3861, 0.5303, 0.3879, 0.5236, 0.3986, 0.6885, 0.6374, 0.6492, 0.6374, 0.6492, 0.6374, 0.6885, 0.6374, 0.8555, 0.576, 0.8545, 0.5922, 0.8545, 0.5922, 0.8555, 0.576, 0.6482, 0.627, 0.6467, 0.6094, 0.6467, 0.6094, 0.6482, 0.627, 0.8508, 0.6361, 0.8115, 0.6368, 0.8115, 0.6368, 0.8508, 0.6361, 0.8545, 0.5922, 0.8533, 0.6085, 0.8533, 0.6085, 0.8545, 0.5922, 0.6467, 0.6094, 0.6455, 0.5925, 0.6455, 0.5925, 0.6467, 0.6094, 0.8115, 0.6368, 0.75, 0.6372, 0.75, 0.6372, 0.8115, 0.6368, 0.8533, 0.6085, 0.8518, 0.625, 0.8518, 0.625, 0.8533, 0.6085, 0.6455, 0.5925, 0.6445, 0.5763, 0.6445, 0.5763, 0.6455, 0.5925, 0.75, 0.6372, 0.6885, 0.6374, 0.6885, 0.6374, 0.75, 0.6372, 0.6436, 0.5604, 0.6428, 0.5449, 0.6428, 0.5449, 0.6436, 0.5604, 0.6445, 0.5763, 0.6436, 0.5604, 0.6436, 0.5604, 0.6445, 0.5763, 0.6426, 0.5397, 0.6869, 0.5397, 0.6869, 0.5397, 0.6426, 0.5397, 0.6428, 0.5449, 0.6426, 0.5397, 0.6426, 0.5397, 0.6428, 0.5449, 0.8518, 0.625, 0.8508, 0.6361, 0.8508, 0.6361, 0.8518, 0.625, 0.8131, 0.5396, 0.8574, 0.5395, 0.8574, 0.5395, 0.8131, 0.5396, 0.1875, 0.577, 0.25, 0.5771, 0.25, 0.5933, 0.1875, 0.5932, 0.25, 0.5771, 0.3125, 0.5771, 0.3125, 0.5934, 0.25, 0.5933, 0.1875, 0.5932, 0.25, 0.5933, 0.25, 0.6101, 0.1875, 0.6098, 0.25, 0.5933, 0.3125, 0.5934, 0.3125, 0.6103, 0.25, 0.6101, 0.125, 0.5606, 0.1875, 0.5611, 0.1875, 0.577, 0.125, 0.5768, 0.1875, 0.5611, 0.25, 0.5613, 0.25, 0.5771, 0.1875, 0.577, 0.25, 0.5613, 0.3125, 0.5613, 0.3125, 0.5771, 0.25, 0.5771, 0.3125, 0.5613, 0.375, 0.5613, 0.375, 0.5771, 0.3125, 0.5771, 0.3125, 0.5771, 0.375, 0.5771, 0.375, 0.5934, 0.3125, 0.5934, 0.3125, 0.5934, 0.375, 0.5934, 0.375, 0.6103, 0.3125, 0.6103, 0.3125, 0.6103, 0.375, 0.6103, 0.375, 0.628, 0.3125, 0.628, 0.25, 0.6101, 0.3125, 0.6103, 0.3125, 0.628, 0.25, 0.6278, 0.1875, 0.6098, 0.25, 0.6101, 0.25, 0.6278, 0.1875, 0.6272, 0.125, 0.6092, 0.1875, 0.6098, 0.1875, 0.6272, 0.125, 0.6254, 0.125, 0.593, 0.1875, 0.5932, 0.1875, 0.6098, 0.125, 0.6092, 0.125, 0.5768, 0.1875, 0.577, 0.1875, 0.5932, 0.125, 0.593, 0.4375, 0.5771, 0.5, 0.5771, 0.5, 0.5934, 0.4375, 0.5934, 0.5, 0.5771, 0.5625, 0.5771, 0.5625, 0.5934, 0.5, 0.5934, 0.4375, 0.5934, 0.5, 0.5934, 0.5, 0.6103, 0.4375, 0.6103, 0.5, 0.5934, 0.5625, 0.5934, 0.5625, 0.6103, 0.5, 0.6103, 0.375, 0.5613, 0.4375, 0.5613, 0.4375, 0.5771, 0.375, 0.5771, 0.4375, 0.5613, 0.5, 0.5613, 0.5, 0.5771, 0.4375, 0.5771, 0.5, 0.5613, 0.5625, 0.5613, 0.5625, 0.5771, 0.5, 0.5771, 0.5625, 0.5613, 0.625, 0.5613, 0.625, 0.5771, 0.5625, 0.5771, 0.5625, 0.5771, 0.625, 0.5771, 0.625, 0.5934, 0.5625, 0.5934, 0.5625, 0.5934, 0.625, 0.5934, 0.625, 0.6103, 0.5625, 0.6103, 0.5625, 0.6103, 0.625, 0.6103, 0.625, 0.628, 0.5625, 0.628, 0.5, 0.6103, 0.5625, 0.6103, 0.5625, 0.628, 0.5, 0.628, 0.4375, 0.6103, 0.5, 0.6103, 0.5, 0.628, 0.4375, 0.628, 0.375, 0.6103, 0.4375, 0.6103, 0.4375, 0.628, 0.375, 0.628, 0.375, 0.5934, 0.4375, 0.5934, 0.4375, 0.6103, 0.375, 0.6103, 0.375, 0.5771, 0.4375, 0.5771, 0.4375, 0.5934, 0.375, 0.5934, 0.4375, 0.06562, 0.5, 0.06613, 0.5, 0.08471, 0.4375, 0.08462, 0.5, 0.06613, 0.5625, 0.06562, 0.5625, 0.08462, 0.5, 0.08471, 0.4375, 0.08462, 0.5, 0.08471, 0.5, 0.1038, 0.4375, 0.104, 0.5, 0.08471, 0.5625, 0.08462, 0.5625, 0.104, 0.5, 0.1038, 0.375, 0.04424, 0.4375, 0.04838, 0.4375, 0.06562, 0.375, 0.06433, 0.4375, 0.04838, 0.5, 0.04926, 0.5, 0.06613, 0.4375, 0.06562, 0.5, 0.04926, 0.5625, 0.04838, 0.5625, 0.06562, 0.5, 0.06613, 0.5625, 0.04838, 0.625, 0.04424, 0.625, 0.06433, 0.5625, 0.06562, 0.5625, 0.06562, 0.625, 0.06433, 0.625, 0.08443, 0.5625, 0.08462, 0.5625, 0.08462, 0.625, 0.08443, 0.625, 0.1045, 0.5625, 0.104, 0.5625, 0.104, 0.625, 0.1045, 0.625, 0.1246, 0.5625, 0.1228, 0.5, 0.1038, 0.5625, 0.104, 0.5625, 0.1228, 0.5, 0.1224, 0.4375, 0.104, 0.5, 0.1038, 0.5, 0.1224, 0.4375, 0.1228, 0.375, 0.1045, 0.4375, 0.104, 0.4375, 0.1228, 0.375, 0.1246, 0.375, 0.08443, 0.4375, 0.08462, 0.4375, 0.104, 0.375, 0.1045, 0.375, 0.06433, 0.4375, 0.06562, 0.4375, 0.08462, 0.375, 0.08443, 0.6875, 0.7143, 0.75, 0.7146, 0.75, 0.7273, 0.6875, 0.7272, 0.75, 0.7146, 0.8125, 0.7155, 0.8125, 0.7275, 0.75, 0.7273, 0.6875, 0.6998, 0.75, 0.7002, 0.75, 0.7146, 0.6875, 0.7143, 0.75, 0.7002, 0.8125, 0.7016, 0.8125, 0.7155, 0.75, 0.7146, 0.75, 0.6835, 0.8125, 0.6843, 0.8125, 0.7016, 0.75, 0.7002, 0.6875, 0.6832, 0.75, 0.6835, 0.75, 0.7002, 0.6875, 0.6998, 0.8125, 0.7155, 0.8125, 0.7275, 0.8125, 0.7275, 0.8125, 0.7155, 0.75, 0.7273, 0.6875, 0.7272, 0.6875, 0.7272, 0.75, 0.7273, 0.6875, 0.7143, 0.6875, 0.6998, 0.6875, 0.6998, 0.6875, 0.7143, 0.6875, 0.7272, 0.6875, 0.7143, 0.6875, 0.7143, 0.6875, 0.7272, 0.625, 0.628, 0.625, 0.6103, 0.625, 0.6103, 0.625, 0.628, 0.6875, 0.6465, 0.625, 0.6465, 0.625, 0.6465, 0.6875, 0.6465, 0.625, 0.5305, 0.6875, 0.5304, 0.6875, 0.5304, 0.625, 0.5305, 0.625, 0.1732, 0.625, 0.157, 0.625, 0.157, 0.625, 0.1732, 0.6455, 0.5925, 0.6467, 0.6094, 0.6467, 0.6094, 0.6455, 0.5925, 0.625, 0.6103, 0.625, 0.5934, 0.625, 0.5934, 0.625, 0.6103, 0.8125, 0.5304, 0.875, 0.5303, 0.875, 0.5303, 0.8125, 0.5304, 0.625, 0.157, 0.625, 0.1408, 0.625, 0.1408, 0.625, 0.157, 0.6445, 0.5763, 0.6455, 0.5925, 0.6455, 0.5925, 0.6445, 0.5763, 0.625, 0.5934, 0.625, 0.5771, 0.625, 0.5771, 0.625, 0.5934, 0.625, 0.1408, 0.625, 0.1246, 0.625, 0.1246, 0.625, 0.1408, 0.6436, 0.5604, 0.6445, 0.5763, 0.6445, 0.5763, 0.6436, 0.5604, 0.625, 0.5771, 0.625, 0.5613, 0.625, 0.5613, 0.625, 0.5771, 0.625, 0.5613, 0.625, 0.5458, 0.625, 0.5458, 0.625, 0.5613, 0.8508, 0.6361, 0.8518, 0.625, 0.8518, 0.625, 0.8508, 0.6361, 0.625, 0.5458, 0.625, 0.5305, 0.625, 0.5305, 0.625, 0.5458, 0.6482, 0.627, 0.6492, 0.6374, 0.6492, 0.6374, 0.6482, 0.627, 0.6492, 0.6374, 0.6885, 0.6374, 0.6885, 0.6374, 0.6492, 0.6374, 0.625, 0.6465, 0.625, 0.628, 0.625, 0.628, 0.625, 0.6465, 0.8555, 0.576, 0.8564, 0.5599, 0.8564, 0.5599, 0.8555, 0.576, 0.8125, 0.646, 0.75, 0.6463, 0.75, 0.6463, 0.8125, 0.646, 0.8115, 0.6368, 0.8508, 0.6361, 0.8508, 0.6361, 0.8115, 0.6368, 0.6869, 0.5397, 0.75, 0.5397, 0.75, 0.5457, 0.6875, 0.5458, 0.75, 0.5397, 0.8131, 0.5396, 0.8125, 0.5456, 0.75, 0.5457, 0.8131, 0.5396, 0.8574, 0.5395, 0.8572, 0.5446, 0.8125, 0.5456, 0.8125, 0.5456, 0.8572, 0.5446, 0.8564, 0.5599, 0.8125, 0.5611, 0.75, 0.5457, 0.8125, 0.5456, 0.8125, 0.5611, 0.75, 0.5613, 0.6875, 0.5458, 0.75, 0.5457, 0.75, 0.5613, 0.6875, 0.5613, 0.6428, 0.5449, 0.6875, 0.5458, 0.6875, 0.5613, 0.6436, 0.5604, 0.6426, 0.5397, 0.6869, 0.5397, 0.6875, 0.5458, 0.6428, 0.5449, 0.6482, 0.627, 0.6875, 0.628, 0.6885, 0.6374, 0.6492, 0.6374, 0.6875, 0.628, 0.75, 0.6278, 0.75, 0.6372, 0.6885, 0.6374, 0.75, 0.6278, 0.8125, 0.6272, 0.8115, 0.6368, 0.75, 0.6372, 0.8125, 0.6272, 0.8518, 0.625, 0.8508, 0.6361, 0.8115, 0.6368, 0.6875, 0.5771, 0.75, 0.5771, 0.75, 0.5933, 0.6875, 0.5934, 0.75, 0.5771, 0.8125, 0.577, 0.8125, 0.5932, 0.75, 0.5933, 0.6875, 0.5934, 0.75, 0.5933, 0.75, 0.6101, 0.6875, 0.6103, 0.75, 0.5933, 0.8125, 0.5932, 0.8125, 0.6098, 0.75, 0.6101, 0.6436, 0.5604, 0.6875, 0.5613, 0.6875, 0.5771, 0.6445, 0.5763, 0.6875, 0.5613, 0.75, 0.5613, 0.75, 0.5771, 0.6875, 0.5771, 0.75, 0.5613, 0.8125, 0.5611, 0.8125, 0.577, 0.75, 0.5771, 0.8125, 0.5611, 0.8564, 0.5599, 0.8555, 0.576, 0.8125, 0.577, 0.8125, 0.577, 0.8555, 0.576, 0.8545, 0.5922, 0.8125, 0.5932, 0.8125, 0.5932, 0.8545, 0.5922, 0.8533, 0.6085, 0.8125, 0.6098, 0.8125, 0.6098, 0.8533, 0.6085, 0.8518, 0.625, 0.8125, 0.6272, 0.75, 0.6101, 0.8125, 0.6098, 0.8125, 0.6272, 0.75, 0.6278, 0.6875, 0.6103, 0.75, 0.6101, 0.75, 0.6278, 0.6875, 0.628, 0.6467, 0.6094, 0.6875, 0.6103, 0.6875, 0.628, 0.6482, 0.627, 0.6455, 0.5925, 0.6875, 0.5934, 0.6875, 0.6103, 0.6467, 0.6094, 0.6445, 0.5763, 0.6875, 0.5771, 0.6875, 0.5934, 0.6455, 0.5925, 0.8564, 0.5599, 0.8572, 0.5446, 0.875, 0.5455, 0.875, 0.5606, 0.8572, 0.5446, 0.8574, 0.5395, 0.875, 0.5303, 0.875, 0.5455, 0.6426, 0.5397, 0.6428, 0.5449, 0.625, 0.5458, 0.625, 0.5305, 0.6428, 0.5449, 0.6436, 0.5604, 0.625, 0.5613, 0.625, 0.5458, 0.8518, 0.625, 0.8533, 0.6085, 0.875, 0.6092, 0.875, 0.6254, 0.8533, 0.6085, 0.8545, 0.5922, 0.875, 0.593, 0.875, 0.6092, 0.8545, 0.5922, 0.8555, 0.576, 0.875, 0.5768, 0.875, 0.593, 0.8555, 0.576, 0.8564, 0.5599, 0.875, 0.5606, 0.875, 0.5768, 0.6482, 0.627, 0.6492, 0.6374, 0.625, 0.6465, 0.625, 0.628, 0.8508, 0.6361, 0.8518, 0.625, 0.875, 0.6254, 0.875, 0.6455, 0.6436, 0.5604, 0.6445, 0.5763, 0.625, 0.5771, 0.625, 0.5613, 0.6445, 0.5763, 0.6455, 0.5925, 0.625, 0.5934, 0.625, 0.5771, 0.6455, 0.5925, 0.6467, 0.6094, 0.625, 0.6103, 0.625, 0.5934, 0.6467, 0.6094, 0.6482, 0.627, 0.625, 0.628, 0.625, 0.6103, 0.75, 0.5397, 0.6869, 0.5397, 0.6875, 0.5304, 0.75, 0.5304, 0.8131, 0.5396, 0.75, 0.5397, 0.75, 0.5304, 0.8125, 0.5304, 0.8574, 0.5395, 0.8131, 0.5396, 0.8125, 0.5304, 0.875, 0.5303, 0.6869, 0.5397, 0.6426, 0.5397, 0.625, 0.5305, 0.6875, 0.5304, 0.6885, 0.6374, 0.75, 0.6372, 0.75, 0.6463, 0.6875, 0.6465, 0.75, 0.6372, 0.8115, 0.6368, 0.8125, 0.646, 0.75, 0.6463, 0.8115, 0.6368, 0.8508, 0.6361, 0.875, 0.6455, 0.8125, 0.646, 0.6492, 0.6374, 0.6885, 0.6374, 0.6875, 0.6465, 0.625, 0.6465, 0.6467, 0.6094, 0.6482, 0.627, 0.6482, 0.627, 0.6467, 0.6094, 0.625, 0.1894, 0.625, 0.1732, 0.625, 0.1732, 0.625, 0.1894, 0.8564, 0.5599, 0.8572, 0.5446, 0.8572, 0.5446, 0.8564, 0.5599, 0.625, 0.1246, 0.625, 0.1045, 0.625, 0.1045, 0.625, 0.1246, 0.75, 0.5397, 0.6869, 0.5397, 0.6869, 0.5397, 0.75, 0.5397, 0.8572, 0.5446, 0.8574, 0.5395, 0.8574, 0.5395, 0.8572, 0.5446, 0.8131, 0.5396, 0.75, 0.5397, 0.75, 0.5397, 0.8131, 0.5396, 0.6426, 0.5397, 0.6428, 0.5449, 0.6428, 0.5449, 0.6426, 0.5397, 0.8574, 0.5395, 0.8131, 0.5396, 0.8131, 0.5396, 0.8574, 0.5395, 0.6428, 0.5449, 0.6436, 0.5604, 0.6436, 0.5604, 0.6428, 0.5449, 0.6869, 0.5397, 0.6426, 0.5397, 0.6426, 0.5397, 0.6869, 0.5397, 0.625, 0.2045, 0.625, 0.1894, 0.625, 0.1894, 0.625, 0.2045, 0.8518, 0.625, 0.8533, 0.6085, 0.8533, 0.6085, 0.8518, 0.625, 0.875, 0.6455, 0.8125, 0.646, 0.8125, 0.646, 0.875, 0.6455, 0.6885, 0.6374, 0.75, 0.6372, 0.75, 0.6372, 0.6885, 0.6374, 0.625, 0.2197, 0.625, 0.2045, 0.625, 0.2045, 0.625, 0.2197, 0.8533, 0.6085, 0.8545, 0.5922, 0.8545, 0.5922, 0.8533, 0.6085, 0.6875, 0.5304, 0.75, 0.5304, 0.75, 0.5304, 0.6875, 0.5304, 0.75, 0.6372, 0.8115, 0.6368, 0.8115, 0.6368, 0.75, 0.6372, 0.75, 0.6463, 0.6875, 0.6465, 0.6875, 0.6465, 0.75, 0.6463, 0.8545, 0.5922, 0.8555, 0.576, 0.8555, 0.576, 0.8545, 0.5922, 0.75, 0.5304, 0.8125, 0.5304, 0.8125, 0.5304, 0.75, 0.5304, 0.6875, 0.6998, 0.6875, 0.6832, 0.6875, 0.6832, 0.6875, 0.6998, 0.6875, 0.6832, 0.75, 0.6835, 0.75, 0.6835, 0.6875, 0.6832, 0.8125, 0.7275, 0.75, 0.7273, 0.75, 0.7273, 0.8125, 0.7275, 0.6875, 0.7143, 0.6875, 0.6998, 0.6875, 0.6998, 0.6875, 0.7143, 0.6875, 0.6998, 0.6875, 0.6832, 0.6875, 0.6832, 0.6875, 0.6998, 0.8125, 0.7155, 0.8125, 0.7275, 0.8125, 0.7275, 0.8125, 0.7155, 0.8125, 0.7275, 0.75, 0.7273, 0.75, 0.7273, 0.8125, 0.7275, 0.8125, 0.7016, 0.8125, 0.7155, 0.8125, 0.7155, 0.8125, 0.7016, 0.8125, 0.6843, 0.8125, 0.7016, 0.8125, 0.7016, 0.8125, 0.6843, 0.6875, 0.7143, 0.6875, 0.7272, 0.6875, 0.7272, 0.6875, 0.7143, 0.6875, 0.6998, 0.6875, 0.7143, 0.6875, 0.7143, 0.6875, 0.6998, 0.6875, 0.7272, 0.75, 0.7273, 0.75, 0.7273, 0.6875, 0.7272, 0.8125, 0.7275, 0.8125, 0.7155, 0.8125, 0.7155, 0.8125, 0.7275, 0.6875, 0.6832, 0.6875, 0.6998, 0.6875, 0.6998, 0.6875, 0.6832, 0.75, 0.6835, 0.6875, 0.6832, 0.6875, 0.6832, 0.75, 0.6835, 0.75, 0.7273, 0.8125, 0.7275, 0.8125, 0.7275, 0.75, 0.7273, 0.8125, 0.6843, 0.75, 0.6835, 0.75, 0.6835, 0.8125, 0.6843, 0.8125, 0.7016, 0.8125, 0.6843, 0.8125, 0.6843, 0.8125, 0.7016, 0.8125, 0.7155, 0.8125, 0.7016, 0.8125, 0.7016, 0.8125, 0.7155, 0.8125, 0.6843, 0.8125, 0.7016, 0.8125, 0.7016, 0.8125, 0.6843])
me_cube.materials.append(mat_material)
me_cube.materials.append(mat_x)
me_cube.use_mirror_vertex_groups = False
me_cube.update()
me_x = bpy.data.meshes.new('立方体')
me_x.from_pydata([(-1.0, -1.215, -1.0), (-1.0, -1.215, 1.0), (-0.1932, 0.6076, -0.1932), (-0.1932, 0.6076, 0.1932), (1.0, -1.215, -1.0), (1.0, -1.215, 1.0), (0.1932, 0.6076, -0.1932), (0.1932, 0.6076, 0.1932), (-0.2988, 0.6076, 0.2988), (-0.2988, 0.6076, -0.2988), (0.2988, 0.6076, -0.2988), (0.2988, 0.6076, 0.2988)], [], [(0, 1, 8, 9), (2, 3, 7, 6), (10, 11, 5, 4), (4, 5, 1, 0), (9, 10, 4, 0), (11, 8, 1, 5), (3, 2, 9, 8), (2, 6, 10, 9), (7, 3, 8, 11), (6, 7, 11, 10)])
me_x.polygons.foreach_set('use_smooth', [True] * 10)
_k = {(2, 3): 0.62, (2, 6): 0.62, (3, 7): 0.62, (6, 7): 0.62}
me_x.attributes.new('crease_edge', 'FLOAT', 'EDGE').data.foreach_set('value', [_k.get((min(e.vertices), max(e.vertices)), 0.0) for e in me_x.edges])
_uv = me_x.uv_layers.new(name='UV贴图')
_uv.uv.foreach_set('vector', [0.375, 0.0, 0.625, 0.0, 0.625, 0.25, 0.375, 0.25, 0.4192, 0.2942, 0.5808, 0.2942, 0.5808, 0.4558, 0.4192, 0.4558, 0.375, 0.5, 0.625, 0.5, 0.625, 0.75, 0.375, 0.75, 0.375, 0.75, 0.625, 0.75, 0.625, 1.0, 0.375, 1.0, 0.125, 0.5, 0.375, 0.5, 0.375, 0.75, 0.125, 0.75, 0.625, 0.5, 0.875, 0.5, 0.875, 0.75, 0.625, 0.75, 0.5808, 0.2942, 0.4192, 0.2942, 0.375, 0.25, 0.625, 0.25, 0.4192, 0.2942, 0.4192, 0.4558, 0.375, 0.5, 0.375, 0.25, 0.5808, 0.4558, 0.5808, 0.2942, 0.625, 0.25, 0.625, 0.5, 0.4192, 0.4558, 0.5808, 0.4558, 0.625, 0.5, 0.375, 0.5])
me_x.materials.append(mat_x)
me_x.update()
me_001 = bpy.data.meshes.new('立方体.001')
me_001.from_pydata([(-1.0, -0.9114, -1.0), (-1.0, -0.9114, 1.0), (-0.1848, 0.9114, -0.1848), (-0.1848, 0.9114, 0.1848), (1.0, -0.9114, -1.0), (1.0, -0.9114, 1.0), (0.1848, 0.9114, -0.1848), (0.1848, 0.9114, 0.1848)], [], [(0, 1, 3, 2), (2, 3, 7, 6), (6, 7, 5, 4), (4, 5, 1, 0), (2, 6, 4, 0), (7, 3, 1, 5)])
me_001.polygons.foreach_set('use_smooth', [True] * 6)
_uv = me_001.uv_layers.new(name='UV贴图')
_uv.uv.foreach_set('vector', [0.375, 0.0, 0.625, 0.0, 0.625, 0.25, 0.375, 0.25, 0.375, 0.25, 0.625, 0.25, 0.625, 0.5, 0.375, 0.5, 0.375, 0.5, 0.625, 0.5, 0.625, 0.75, 0.375, 0.75, 0.375, 0.75, 0.625, 0.75, 0.625, 1.0, 0.375, 1.0, 0.125, 0.5, 0.375, 0.5, 0.375, 0.75, 0.125, 0.75, 0.625, 0.5, 0.875, 0.5, 0.875, 0.75, 0.625, 0.75])
me_001.materials.append(mat_001)
me_001.update()
me_002_1 = bpy.data.meshes.new('立方体.002')
me_002_1.from_pydata([(-4.24, -0.8262, -0.2827), (-4.24, -0.8262, 0.2827), (-4.24, 0.8262, -0.2827), (-4.24, 0.8262, 0.2827), (4.24, -0.8262, -0.2827), (4.24, -0.8262, 0.2827), (4.24, 0.8262, -0.2827), (4.24, 0.8262, 0.2827), (-2.963, 1.427, -0.2827), (2.963, 1.427, -0.2827), (2.963, 1.427, 0.2827), (-2.963, 1.427, 0.2827), (2.963, -1.427, -0.2827), (-2.963, -1.427, -0.2827), (-2.963, -1.427, 0.2827), (2.963, -1.427, 0.2827)], [], [(0, 1, 3, 2), (7, 10, 15, 5), (6, 7, 5, 4), (2, 8, 13, 0), (4, 5, 15, 12), (11, 3, 1, 14), (9, 10, 7, 6), (13, 14, 1, 0), (9, 6, 4, 12), (11, 14, 15, 10), (9, 12, 13, 8), (14, 13, 12, 15), (10, 9, 8, 11), (2, 3, 11, 8)])
me_002_1.polygons.foreach_set('use_smooth', [True] * 14)
me_002_1.polygons.foreach_set('material_index', [1, 1, 1, 1, 1, 1, 1, 1, 1, 0, 0, 0, 0, 1])
_k = {(11, 14): 0.52, (10, 15): 0.52, (9, 12): 0.52, (8, 13): 0.52, (13, 14): 0.52, (12, 15): 0.52, (9, 10): 0.52, (8, 11): 0.52}
me_002_1.attributes.new('crease_edge', 'FLOAT', 'EDGE').data.foreach_set('value', [_k.get((min(e.vertices), max(e.vertices)), 0.0) for e in me_002_1.edges])
_uv = me_002_1.uv_layers.new(name='UV贴图')
_uv.uv.foreach_set('vector', [0.375, 0.0, 0.625, 0.0, 0.625, 0.25, 0.375, 0.25, 0.625, 0.5, 0.6626, 0.5, 0.6626, 0.75, 0.625, 0.75, 0.375, 0.5, 0.625, 0.5, 0.625, 0.75, 0.375, 0.75, 0.125, 0.5, 0.1626, 0.5, 0.1626, 0.75, 0.125, 0.75, 0.375, 0.75, 0.625, 0.75, 0.625, 0.7876, 0.375, 0.7876, 0.8374, 0.5, 0.875, 0.5, 0.875, 0.75, 0.8374, 0.75, 0.375, 0.4624, 0.625, 0.4624, 0.625, 0.5, 0.375, 0.5, 0.375, 0.9624, 0.625, 0.9624, 0.625, 1.0, 0.375, 1.0, 0.3374, 0.5, 0.375, 0.5, 0.375, 0.75, 0.3374, 0.75, 0.8374, 0.5, 0.8374, 0.75, 0.6626, 0.75, 0.6626, 0.5, 0.3374, 0.5, 0.3374, 0.75, 0.1626, 0.75, 0.1626, 0.5, 0.625, 0.9624, 0.375, 0.9624, 0.375, 0.7876, 0.625, 0.7876, 0.625, 0.4624, 0.375, 0.4624, 0.375, 0.2876, 0.625, 0.2876, 0.375, 0.25, 0.625, 0.25, 0.625, 0.2876, 0.375, 0.2876])
me_002_1.materials.append(mat_x)
me_002_1.materials.append(mat_material)
me_002_1.update()
me_003 = bpy.data.meshes.new('立方体.003')
me_003.from_pydata([(-4.24, -0.8262, -0.2827), (-4.24, -0.8262, 0.2827), (-4.24, 0.8262, -0.2827), (-4.24, 0.8262, 0.2827), (4.24, -0.8262, -0.2827), (4.24, -0.8262, 0.2827), (4.24, 0.8262, -0.2827), (4.24, 0.8262, 0.2827), (-2.963, 1.427, -0.2827), (2.963, 1.427, -0.2827), (2.963, 1.427, 0.2827), (-2.963, 1.427, 0.2827), (2.963, -1.427, -0.2827), (-2.963, -1.427, -0.2827), (-2.963, -1.427, 0.2827), (2.963, -1.427, 0.2827)], [], [(0, 1, 3, 2), (7, 10, 15, 5), (6, 7, 5, 4), (2, 8, 13, 0), (4, 5, 15, 12), (11, 3, 1, 14), (9, 10, 7, 6), (13, 14, 1, 0), (9, 6, 4, 12), (11, 14, 15, 10), (9, 12, 13, 8), (14, 13, 12, 15), (10, 9, 8, 11), (2, 3, 11, 8)])
me_003.polygons.foreach_set('use_smooth', [True] * 14)
_uv = me_003.uv_layers.new(name='UV贴图')
_uv.uv.foreach_set('vector', [0.375, 0.0, 0.625, 0.0, 0.625, 0.25, 0.375, 0.25, 0.625, 0.5, 0.6626, 0.5, 0.6626, 0.75, 0.625, 0.75, 0.375, 0.5, 0.625, 0.5, 0.625, 0.75, 0.375, 0.75, 0.125, 0.5, 0.1626, 0.5, 0.1626, 0.75, 0.125, 0.75, 0.375, 0.75, 0.625, 0.75, 0.625, 0.7876, 0.375, 0.7876, 0.8374, 0.5, 0.875, 0.5, 0.875, 0.75, 0.8374, 0.75, 0.375, 0.4624, 0.625, 0.4624, 0.625, 0.5, 0.375, 0.5, 0.375, 0.9624, 0.625, 0.9624, 0.625, 1.0, 0.375, 1.0, 0.3374, 0.5, 0.375, 0.5, 0.375, 0.75, 0.3374, 0.75, 0.8374, 0.5, 0.8374, 0.75, 0.6626, 0.75, 0.6626, 0.5, 0.3374, 0.5, 0.3374, 0.75, 0.1626, 0.75, 0.1626, 0.5, 0.625, 0.9624, 0.375, 0.9624, 0.375, 0.7876, 0.625, 0.7876, 0.625, 0.4624, 0.375, 0.4624, 0.375, 0.2876, 0.625, 0.2876, 0.375, 0.25, 0.625, 0.25, 0.625, 0.2876, 0.375, 0.2876])
me_003.materials.append(mat_x)
me_003.update()

# ---- objects
ob_x = bpy.data.objects.new('螺旋桨', me_004)
ob_x_1 = bpy.data.objects.new('平面', me_002)
ob_cube = bpy.data.objects.new('Cube', me_cube)
ob_x_2 = bpy.data.objects.new('立方体', me_x)
ob_001 = bpy.data.objects.new('立方体.001', me_001)
ob_002 = bpy.data.objects.new('立方体.002', me_002_1)
ob_003 = bpy.data.objects.new('立方体.003', me_003)

# ---- transforms, parenting, visibility, modifiers, constraints
ob_x.parent = ob_cube
ob_x.matrix_parent_inverse = Matrix(((-1.0, 1.28e-06, 0.0, -0.001978), (-1.28e-06, -1.0, 2.34e-07, 2.049), (2.994e-13, 2.34e-07, 1.0, -6.458), (-0.0, 0.0, -0.0, 1.0)))
ob_x.location = (0.0009855, -0.8009, 6.451)
ob_x.rotation_euler = (1.571, 125.7, -3.142)
ob_x.scale = (0.3927, 0.3109, 0.2877)
_m = ob_x.modifiers.new('细分', 'SUBSURF')
_m.levels = 3
_m.render_levels = 3
ob_x_1.parent = ob_cube
ob_x_1.matrix_parent_inverse = Matrix(((-1.0, 1.28e-06, 0.0, -0.001978), (-1.28e-06, -1.0, 2.34e-07, 2.049), (2.994e-13, 2.34e-07, 1.0, -6.458), (-0.0, 0.0, -0.0, 1.0)))
ob_x_1.location = (9.801e-08, 2.191, 7.961)
ob_x_1.rotation_euler = (-2.34e-07, 1.32e-13, -7.153e-07)
ob_x_1.scale = (1.126, 1.126, 1.126)
_m = ob_x_1.modifiers.new('Subdivision', 'SUBSURF')
_m.levels = 2
ob_cube.location = (0.0, 0.0, 0.0)
ob_cube.rotation_euler = (2.34e-07, 0.0, -3.142)
ob_cube.lock_rotations_4d = False
ob_cube.empty_display_type = 'ARROWS'
ob_cube.lineart.crease_threshold = 0.0
_m = ob_cube.modifiers.new('细分', 'SUBSURF')
_m.levels = 2
ob_x_2.parent = ob_cube
ob_x_2.matrix_parent_inverse = Matrix(((-1.0, 1.28e-06, 0.0, -0.001978), (-1.28e-06, -1.0, 2.34e-07, 2.049), (2.994e-13, 2.34e-07, 1.0, -6.458), (-0.0, 0.0, -0.0, 1.0)))
ob_x_2.location = (-0.001977, -0.2664, 6.469)
ob_x_2.rotation_euler = (2.34e-07, -5.579e-14, -3.142)
ob_x_2.scale = (1.446, 0.7321, 1.446)
_m = ob_x_2.modifiers.new('细分', 'SUBSURF')
_m.levels = 3
_m.render_levels = 3
ob_001.parent = ob_cube
ob_001.matrix_parent_inverse = Matrix(((-1.0, 1.28e-06, 0.0, -0.001978), (-1.28e-06, -1.0, 2.34e-07, 2.049), (2.994e-13, 2.34e-07, 1.0, -6.458), (-0.0, 0.0, -0.0, 1.0)))
ob_001.location = (-0.001978, -0.7863, 6.469)
ob_001.rotation_euler = (2.34e-07, -5.579e-14, -3.142)
ob_001.scale = (0.4418, 0.2077, 0.4418)
_m = ob_001.modifiers.new('细分', 'SUBSURF')
_m.levels = 3
_m.render_levels = 3
ob_002.parent = ob_cube
ob_002.matrix_parent_inverse = Matrix(((-1.0, 1.28e-06, 0.0, -0.001978), (-1.28e-06, -1.0, 2.34e-07, 2.049), (2.994e-13, 2.34e-07, 1.0, -6.458), (-0.0, 0.0, -0.0, 1.0)))
ob_002.location = (-0.001976, 2.11, 6.707)
ob_002.rotation_euler = (0.1318, -4.135e-14, -3.142)
_m = ob_002.modifiers.new('细分', 'SUBSURF')
_m.levels = 3
_m.render_levels = 3
ob_003.parent = ob_cube
ob_003.matrix_parent_inverse = Matrix(((-1.0, 1.28e-06, 0.0, -0.001978), (-1.28e-06, -1.0, 2.34e-07, 2.049), (2.994e-13, 2.34e-07, 1.0, -6.458), (-0.0, 0.0, -0.0, 1.0)))
ob_003.location = (0.0009895, 4.288, 7.012)
ob_003.rotation_euler = (2.34e-07, -5.579e-14, -3.142)
ob_003.scale = (0.3927, 0.3927, 0.3927)
_m = ob_003.modifiers.new('细分', 'SUBSURF')
_m.levels = 3
_m.render_levels = 3

# ---- collection membership
col_x.objects.link(ob_x)
col_x.objects.link(ob_x_1)
col_x_1.objects.link(ob_cube)
col_x_1.objects.link(ob_x_2)
col_x_1.objects.link(ob_001)
col_x_1.objects.link(ob_002)
col_x_1.objects.link(ob_003)

# ---- scene / render settings (as saved in the file)
scene.frame_start = 1; scene.frame_end = 110; scene.frame_set(110)
scene.render.engine = 'CYCLES'
scene.render.image_settings.file_format = 'FFMPEG'
scene.render.image_settings.color_mode = 'RGB'
scene.render.resolution_x = 1600
scene.render.resolution_y = 1200
scene.render.resolution_percentage = 50
scene.cycles.samples = 512
scene.view_settings.view_transform = 'Standard'
bpy.context.view_layer.update()

# ---- added for rendering (the .blend has no active camera): camera
cam_auto = bpy.data.cameras.new('AutoCamera')
cam_auto.lens = 50.0
cam_auto.sensor_width = 36.0
cam_auto.clip_end = 1000.0
ob_auto_camera = bpy.data.objects.new('AutoCamera', cam_auto)
scene.collection.objects.link(ob_auto_camera)
ob_auto_camera.location = (10.2871, -12.3192, 8.59357)
ob_auto_camera.rotation_euler = (1.09748, -7.21219e-08, 0.694738)
scene.camera = ob_auto_camera
bpy.context.view_layer.update()
